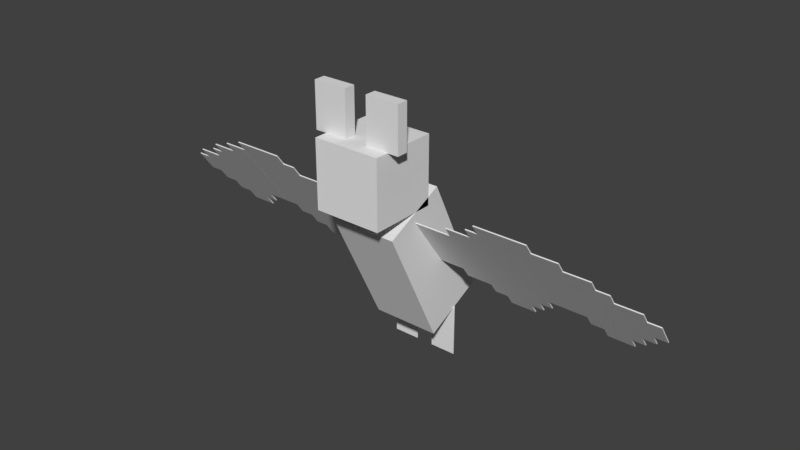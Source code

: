 # Source: bat.blend  (saved by Blender 2.78.0; exported with 4.5.12 LTS)
import bpy
from mathutils import Matrix  # noqa: F401  (used for matrix-valued properties, if any)

bpy.ops.wm.read_factory_settings(use_empty=True)
scene = bpy.context.scene
scene.name = 'Scene'

# ---- collections
col_collection_1 = bpy.data.collections.new('Collection 1'); scene.collection.children.link(col_collection_1)

# ---- world
world_world = bpy.data.worlds.new('World'); scene.world = world_world
world_world.color = (0.05088, 0.05088, 0.05088)
world_world.use_sun_shadow = False
world_world.sun_shadow_jitter_overblur = 0.0
world_world.cycles.sampling_method = 'MANUAL'

# ---- meshes
me_plane_006 = bpy.data.meshes.new('Plane.006')
me_plane_006.from_pydata([(0.3, -0.06923, 0.0), (0.3, 0.4308, 0.0), (-0.2, -0.06923, 0.0), (-0.2, 0.4308, 0.0), (0.3, -0.3192, 0.0), (-0.45, -0.06923, 0.0), (0.55, -0.06923, 0.0), (0.3, 0.1808, 0.0), (0.05, -0.06923, 0.0), (-0.2, -0.3192, 0.0), (0.05, -0.5692, 0.0), (-0.2, 0.1808, 0.0), (-0.45, 0.4308, 0.0), (0.05, 0.4308, 0.0), (0.05, 0.1808, 0.0), (-0.45, 0.1808, 0.0), (0.05, -0.3192, 0.0), (0.3, -0.1942, 0.0), (0.425, -0.06923, 0.0), (0.3, 0.3058, 0.0), (-0.075, -0.06923, 0.0), (-0.2, -0.1942, 0.0), (-0.075, -0.5692, 0.0), (-0.2, 0.3058, 0.0), (-0.575, 0.4308, 0.0), (-0.075, 0.4308, 0.0), (0.3, -0.4442, 0.0), (-0.325, -0.06923, 0.0), (0.3, 0.05577, 0.0), (0.175, -0.06923, 0.0), (-0.2, -0.4442, 0.0), (0.175, -0.5692, 0.0), (-0.2, 0.05577, 0.0), (-0.325, 0.4308, 0.0), (0.175, 0.4308, 0.0), (0.55, 0.05577, 0.0), (0.425, 0.1808, 0.0), (0.05, 0.3058, 0.0), (0.05, 0.05577, 0.0), (-0.075, 0.1808, 0.0), (0.175, 0.1808, 0.0), (-0.45, 0.3058, 0.0), (-0.45, 0.05577, 0.0), (-0.575, 0.1808, 0.0), (-0.325, 0.1808, 0.0), (0.55, -0.1942, 0.0), (0.425, -0.3192, 0.0), (0.05, -0.1942, 0.0), (0.05, -0.4442, 0.0), (-0.075, -0.3192, 0.0), (0.175, -0.3192, 0.0), (0.175, -0.4442, 0.0), (-0.075, -0.4442, 0.0), (-0.075, -0.1942, 0.0), (0.425, -0.1942, 0.0), (-0.325, 0.05577, 0.0), (-0.575, 0.3058, 0.0), (0.175, 0.05577, 0.0), (-0.075, 0.05577, 0.0), (-0.075, 0.3058, 0.0), (0.425, 0.05577, 0.0), (0.175, 0.3058, 0.0), (-0.325, 0.3058, 0.0), (-0.325, -0.1942, 0.0), (0.175, -0.1942, 0.0), (0.3, -0.1942, 0.01), (0.3, -0.06923, 0.01), (0.425, -0.06923, 0.01), (0.3, 0.3058, 0.01), (0.3, 0.4308, 0.01), (-0.075, -0.06923, 0.01), (-0.2, -0.06923, 0.01), (-0.2, -0.1942, 0.01), (-0.2, 0.3058, 0.01), (-0.2, 0.4308, 0.01), (-0.075, 0.4308, 0.01), (0.3, -0.4442, 0.01), (0.3, -0.3192, 0.01), (-0.325, -0.06923, 0.01), (-0.45, -0.06923, 0.01), (0.3, 0.05577, 0.01), (0.3, 0.1808, 0.01), (0.175, -0.06923, 0.01), (0.05, -0.06923, 0.01), (-0.2, -0.4442, 0.01), (-0.2, -0.3192, 0.01), (0.175, -0.5692, 0.01), (0.05, -0.5692, 0.01), (-0.2, 0.05577, 0.01), (-0.2, 0.1808, 0.01), (-0.325, 0.4308, 0.01), (-0.45, 0.4308, 0.01), (0.175, 0.4308, 0.01), (0.05, 0.4308, 0.01), (0.425, 0.1808, 0.01), (0.05, 0.3058, 0.01), (0.05, 0.05577, 0.01), (0.05, 0.1808, 0.01), (-0.075, 0.1808, 0.01), (0.175, 0.1808, 0.01), (-0.45, 0.3058, 0.01), (-0.45, 0.05577, 0.01), (-0.45, 0.1808, 0.01), (-0.325, 0.1808, 0.01), (0.55, -0.1942, 0.01), (0.55, -0.06923, 0.01), (0.425, -0.3192, 0.01), (0.05, -0.1942, 0.01), (0.05, -0.4442, 0.01), (0.05, -0.3192, 0.01), (-0.075, -0.3192, 0.01), (0.175, -0.3192, 0.01), (-0.075, -0.5692, 0.01), (-0.575, 0.4308, 0.01), (0.55, 0.05577, 0.01), (-0.575, 0.1808, 0.01), (0.175, -0.4442, 0.01), (-0.075, -0.4442, 0.01), (-0.075, -0.1942, 0.01), (0.425, -0.1942, 0.01), (-0.325, 0.05577, 0.01), (-0.575, 0.3058, 0.01), (0.175, 0.05577, 0.01), (-0.075, 0.05577, 0.01), (-0.075, 0.3058, 0.01), (0.425, 0.05577, 0.01), (0.175, 0.3058, 0.01), (-0.325, 0.3058, 0.01), (-0.325, -0.1942, 0.01), (0.175, -0.1942, 0.01)], [], [(64, 29, 0, 17), (63, 27, 2, 21), (62, 33, 3, 23), (61, 34, 1, 19), (59, 25, 13, 37), (58, 39, 14, 38), (57, 40, 7, 28), (56, 24, 12, 41), (55, 44, 11, 32), (54, 18, 6, 45), (53, 20, 8, 47), (52, 49, 16, 48), (51, 50, 4, 26), (48, 16, 50, 51), (10, 48, 51, 31), (30, 9, 49, 52), (22, 52, 48, 10), (21, 2, 20, 53), (9, 21, 53, 49), (49, 53, 47, 16), (17, 0, 18, 54), (4, 17, 54, 46), (42, 15, 44, 55), (5, 42, 55, 27), (27, 55, 32, 2), (43, 56, 41, 15), (38, 14, 40, 57), (8, 38, 57, 29), (29, 57, 28, 0), (32, 11, 39, 58), (2, 32, 58, 20), (20, 58, 38, 8), (23, 3, 25, 59), (11, 23, 59, 39), (39, 59, 37, 14), (28, 7, 36, 60), (0, 28, 60, 18), (18, 60, 35, 6), (37, 13, 34, 61), (14, 37, 61, 40), (40, 61, 19, 7), (41, 12, 33, 62), (15, 41, 62, 44), (44, 62, 23, 11), (47, 8, 29, 64), (16, 47, 64, 50), (50, 64, 17, 4), (129, 65, 66, 82), (128, 72, 71, 78), (127, 73, 74, 90), (126, 68, 69, 92), (124, 95, 93, 75), (123, 96, 97, 98), (122, 80, 81, 99), (121, 100, 91, 113), (120, 88, 89, 103), (119, 104, 105, 67), (118, 107, 83, 70), (117, 108, 109, 110), (116, 76, 77, 111), (108, 116, 111, 109), (87, 86, 116, 108), (84, 117, 110, 85), (112, 87, 108, 117), (72, 118, 70, 71), (85, 110, 118, 72), (110, 109, 107, 118), (65, 119, 67, 66), (77, 106, 119, 65), (101, 120, 103, 102), (79, 78, 120, 101), (78, 71, 88, 120), (115, 102, 100, 121), (96, 122, 99, 97), (83, 82, 122, 96), (82, 66, 80, 122), (88, 123, 98, 89), (71, 70, 123, 88), (70, 83, 96, 123), (73, 124, 75, 74), (89, 98, 124, 73), (98, 97, 95, 124), (80, 125, 94, 81), (66, 67, 125, 80), (67, 105, 114, 125), (95, 126, 92, 93), (97, 99, 126, 95), (99, 81, 68, 126), (100, 127, 90, 91), (102, 103, 127, 100), (103, 89, 73, 127), (107, 129, 82, 83), (109, 111, 129, 107), (111, 77, 65, 129), (19, 1, 69, 68), (35, 60, 125, 114), (36, 7, 81, 94), (3, 33, 90, 74), (1, 34, 92, 69), (46, 54, 119, 106), (6, 35, 114, 105), (7, 19, 68, 81), (31, 51, 116, 86), (25, 3, 74, 75), (54, 45, 104, 119), (26, 4, 77, 76), (21, 9, 85, 72), (51, 26, 76, 116), (5, 27, 78, 79), (22, 10, 87, 112), (15, 42, 101, 102), (52, 22, 112, 117), (12, 24, 113, 91), (30, 52, 117, 84), (45, 6, 105, 104), (42, 5, 79, 101), (24, 56, 121, 113), (9, 30, 84, 85), (27, 63, 128, 78), (13, 25, 75, 93), (4, 46, 106, 77), (43, 15, 102, 115), (56, 43, 115, 121), (10, 31, 86, 87), (63, 21, 72, 128), (60, 36, 94, 125), (33, 12, 91, 90), (34, 13, 93, 92)])
_uv = me_plane_006.uv_layers.new(name='UVMap')
_uv.uv.foreach_set('vector', [0.4375, 0.6406, 0.4531, 0.6406, 0.4531, 0.625, 0.4375, 0.625, 0.4375, 0.7031, 0.4531, 0.7031, 0.4531, 0.6875, 0.4375, 0.6875, 0.5, 0.7031, 0.5156, 0.7031, 0.5156, 0.6875, 0.5, 0.6875, 0.5, 0.6406, 0.5156, 0.6406, 0.5156, 0.625, 0.5, 0.625, 0.5, 0.6719, 0.5156, 0.6719, 0.5156, 0.6562, 0.5, 0.6562, 0.4688, 0.6719, 0.4844, 0.6719, 0.4844, 0.6562, 0.4688, 0.6562, 0.4688, 0.6406, 0.4844, 0.6406, 0.4844, 0.625, 0.4688, 0.625, 0.5, 0.7344, 0.5156, 0.7344, 0.5156, 0.7188, 0.5, 0.7188, 0.4688, 0.7031, 0.4844, 0.7031, 0.4844, 0.6875, 0.4688, 0.6875, 0.4375, 0.6094, 0.4531, 0.6094, 0.4531, 0.5938, 0.4375, 0.5938, 0.4375, 0.6719, 0.4531, 0.6719, 0.4531, 0.6562, 0.4375, 0.6562, 0.4062, 0.6719, 0.4219, 0.6719, 0.4219, 0.6562, 0.4062, 0.6562, 0.4062, 0.6406, 0.4219, 0.6406, 0.4219, 0.625, 0.4062, 0.625, 0.4062, 0.6562, 0.4219, 0.6562, 0.4219, 0.6406, 0.4062, 0.6406, 0.3906, 0.6562, 0.4062, 0.6562, 0.4062, 0.6406, 0.3906, 0.6406, 0.4062, 0.6875, 0.4219, 0.6875, 0.4219, 0.6719, 0.4062, 0.6719, 0.3906, 0.6719, 0.4062, 0.6719, 0.4062, 0.6562, 0.3906, 0.6562, 0.4375, 0.6875, 0.4531, 0.6875, 0.4531, 0.6719, 0.4375, 0.6719, 0.4219, 0.6875, 0.4375, 0.6875, 0.4375, 0.6719, 0.4219, 0.6719, 0.4219, 0.6719, 0.4375, 0.6719, 0.4375, 0.6562, 0.4219, 0.6562, 0.4375, 0.625, 0.4531, 0.625, 0.4531, 0.6094, 0.4375, 0.6094, 0.4219, 0.625, 0.4375, 0.625, 0.4375, 0.6094, 0.4219, 0.6094, 0.4688, 0.7188, 0.4844, 0.7188, 0.4844, 0.7031, 0.4688, 0.7031, 0.4531, 0.7188, 0.4688, 0.7188, 0.4688, 0.7031, 0.4531, 0.7031, 0.4531, 0.7031, 0.4688, 0.7031, 0.4688, 0.6875, 0.4531, 0.6875, 0.4844, 0.7344, 0.5, 0.7344, 0.5, 0.7188, 0.4844, 0.7188, 0.4688, 0.6562, 0.4844, 0.6562, 0.4844, 0.6406, 0.4688, 0.6406, 0.4531, 0.6562, 0.4688, 0.6562, 0.4688, 0.6406, 0.4531, 0.6406, 0.4531, 0.6406, 0.4688, 0.6406, 0.4688, 0.625, 0.4531, 0.625, 0.4688, 0.6875, 0.4844, 0.6875, 0.4844, 0.6719, 0.4688, 0.6719, 0.4531, 0.6875, 0.4688, 0.6875, 0.4688, 0.6719, 0.4531, 0.6719, 0.4531, 0.6719, 0.4688, 0.6719, 0.4688, 0.6562, 0.4531, 0.6562, 0.5, 0.6875, 0.5156, 0.6875, 0.5156, 0.6719, 0.5, 0.6719, 0.4844, 0.6875, 0.5, 0.6875, 0.5, 0.6719, 0.4844, 0.6719, 0.4844, 0.6719, 0.5, 0.6719, 0.5, 0.6562, 0.4844, 0.6562, 0.4688, 0.625, 0.4844, 0.625, 0.4844, 0.6094, 0.4688, 0.6094, 0.4531, 0.625, 0.4688, 0.625, 0.4688, 0.6094, 0.4531, 0.6094, 0.4531, 0.6094, 0.4688, 0.6094, 0.4688, 0.5938, 0.4531, 0.5938, 0.5, 0.6562, 0.5156, 0.6562, 0.5156, 0.6406, 0.5, 0.6406, 0.4844, 0.6562, 0.5, 0.6562, 0.5, 0.6406, 0.4844, 0.6406, 0.4844, 0.6406, 0.5, 0.6406, 0.5, 0.625, 0.4844, 0.625, 0.5, 0.7188, 0.5156, 0.7188, 0.5156, 0.7031, 0.5, 0.7031, 0.4844, 0.7188, 0.5, 0.7188, 0.5, 0.7031, 0.4844, 0.7031, 0.4844, 0.7031, 0.5, 0.7031, 0.5, 0.6875, 0.4844, 0.6875, 0.4375, 0.6562, 0.4531, 0.6562, 0.4531, 0.6406, 0.4375, 0.6406, 0.4219, 0.6562, 0.4375, 0.6562, 0.4375, 0.6406, 0.4219, 0.6406, 0.4219, 0.6406, 0.4375, 0.6406, 0.4375, 0.625, 0.4219, 0.625, 0.4375, 0.6406, 0.4375, 0.625, 0.4531, 0.625, 0.4531, 0.6406, 0.4375, 0.7031, 0.4375, 0.6875, 0.4531, 0.6875, 0.4531, 0.7031, 0.5, 0.7031, 0.5, 0.6875, 0.5156, 0.6875, 0.5156, 0.7031, 0.5, 0.6406, 0.5, 0.625, 0.5156, 0.625, 0.5156, 0.6406, 0.5, 0.6719, 0.5, 0.6562, 0.5156, 0.6562, 0.5156, 0.6719, 0.4688, 0.6719, 0.4688, 0.6562, 0.4844, 0.6562, 0.4844, 0.6719, 0.4688, 0.6406, 0.4688, 0.625, 0.4844, 0.625, 0.4844, 0.6406, 0.5, 0.7344, 0.5, 0.7188, 0.5156, 0.7188, 0.5156, 0.7344, 0.4688, 0.7031, 0.4688, 0.6875, 0.4844, 0.6875, 0.4844, 0.7031, 0.4375, 0.6094, 0.4375, 0.5938, 0.4531, 0.5938, 0.4531, 0.6094, 0.4375, 0.6719, 0.4375, 0.6562, 0.4531, 0.6562, 0.4531, 0.6719, 0.4062, 0.6719, 0.4062, 0.6562, 0.4219, 0.6562, 0.4219, 0.6719, 0.4062, 0.6406, 0.4062, 0.625, 0.4219, 0.625, 0.4219, 0.6406, 0.4062, 0.6562, 0.4062, 0.6406, 0.4219, 0.6406, 0.4219, 0.6562, 0.3906, 0.6562, 0.3906, 0.6406, 0.4062, 0.6406, 0.4062, 0.6562, 0.4062, 0.6875, 0.4062, 0.6719, 0.4219, 0.6719, 0.4219, 0.6875, 0.3906, 0.6719, 0.3906, 0.6562, 0.4062, 0.6562, 0.4062, 0.6719, 0.4375, 0.6875, 0.4375, 0.6719, 0.4531, 0.6719, 0.4531, 0.6875, 0.4219, 0.6875, 0.4219, 0.6719, 0.4375, 0.6719, 0.4375, 0.6875, 0.4219, 0.6719, 0.4219, 0.6562, 0.4375, 0.6562, 0.4375, 0.6719, 0.4375, 0.625, 0.4375, 0.6094, 0.4531, 0.6094, 0.4531, 0.625, 0.4219, 0.625, 0.4219, 0.6094, 0.4375, 0.6094, 0.4375, 0.625, 0.4688, 0.7188, 0.4688, 0.7031, 0.4844, 0.7031, 0.4844, 0.7188, 0.4531, 0.7188, 0.4531, 0.7031, 0.4688, 0.7031, 0.4688, 0.7188, 0.4531, 0.7031, 0.4531, 0.6875, 0.4688, 0.6875, 0.4688, 0.7031, 0.4844, 0.7344, 0.4844, 0.7188, 0.5, 0.7188, 0.5, 0.7344, 0.4688, 0.6562, 0.4688, 0.6406, 0.4844, 0.6406, 0.4844, 0.6562, 0.4531, 0.6562, 0.4531, 0.6406, 0.4688, 0.6406, 0.4688, 0.6562, 0.4531, 0.6406, 0.4531, 0.625, 0.4688, 0.625, 0.4688, 0.6406, 0.4688, 0.6875, 0.4688, 0.6719, 0.4844, 0.6719, 0.4844, 0.6875, 0.4531, 0.6875, 0.4531, 0.6719, 0.4688, 0.6719, 0.4688, 0.6875, 0.4531, 0.6719, 0.4531, 0.6562, 0.4688, 0.6562, 0.4688, 0.6719, 0.5, 0.6875, 0.5, 0.6719, 0.5156, 0.6719, 0.5156, 0.6875, 0.4844, 0.6875, 0.4844, 0.6719, 0.5, 0.6719, 0.5, 0.6875, 0.4844, 0.6719, 0.4844, 0.6562, 0.5, 0.6562, 0.5, 0.6719, 0.4688, 0.625, 0.4688, 0.6094, 0.4844, 0.6094, 0.4844, 0.625, 0.4531, 0.625, 0.4531, 0.6094, 0.4688, 0.6094, 0.4688, 0.625, 0.4531, 0.6094, 0.4531, 0.5938, 0.4688, 0.5938, 0.4688, 0.6094, 0.5, 0.6562, 0.5, 0.6406, 0.5156, 0.6406, 0.5156, 0.6562, 0.4844, 0.6562, 0.4844, 0.6406, 0.5, 0.6406, 0.5, 0.6562, 0.4844, 0.6406, 0.4844, 0.625, 0.5, 0.625, 0.5, 0.6406, 0.5, 0.7188, 0.5, 0.7031, 0.5156, 0.7031, 0.5156, 0.7188, 0.4844, 0.7188, 0.4844, 0.7031, 0.5, 0.7031, 0.5, 0.7188, 0.4844, 0.7031, 0.4844, 0.6875, 0.5, 0.6875, 0.5, 0.7031, 0.4375, 0.6562, 0.4375, 0.6406, 0.4531, 0.6406, 0.4531, 0.6562, 0.4219, 0.6562, 0.4219, 0.6406, 0.4375, 0.6406, 0.4375, 0.6562, 0.4219, 0.6406, 0.4219, 0.625, 0.4375, 0.625, 0.4375, 0.6406, 0.5, 0.6406, 0.5156, 0.6406, 0.5156, 0.6406, 0.5, 0.6406, 0.4688, 0.6094, 0.4688, 0.625, 0.4688, 0.625, 0.4688, 0.6094, 0.4844, 0.625, 0.4844, 0.6406, 0.4844, 0.6406, 0.4844, 0.625, 0.5156, 0.6875, 0.5156, 0.7031, 0.5156, 0.7031, 0.5156, 0.6875, 0.5156, 0.625, 0.5156, 0.6406, 0.5156, 0.6406, 0.5156, 0.625, 0.4375, 0.6094, 0.4531, 0.6094, 0.4531, 0.6094, 0.4375, 0.6094, 0.4531, 0.6094, 0.4688, 0.6094, 0.4688, 0.6094, 0.4531, 0.6094, 0.4844, 0.6406, 0.5, 0.6406, 0.5, 0.6406, 0.4844, 0.6406, 0.4062, 0.6406, 0.4219, 0.6406, 0.4219, 0.6406, 0.4062, 0.6406, 0.5156, 0.6719, 0.5156, 0.6875, 0.5156, 0.6875, 0.5156, 0.6719, 0.4531, 0.6094, 0.4531, 0.5938, 0.4531, 0.5938, 0.4531, 0.6094, 0.4219, 0.625, 0.4375, 0.625, 0.4375, 0.625, 0.4219, 0.625, 0.4375, 0.6719, 0.4219, 0.6719, 0.4219, 0.6719, 0.4375, 0.6719, 0.4219, 0.6406, 0.4219, 0.625, 0.4219, 0.625, 0.4219, 0.6406, 0.4531, 0.7031, 0.4531, 0.6875, 0.4531, 0.6875, 0.4531, 0.7031, 0.3906, 0.6562, 0.3906, 0.6406, 0.3906, 0.6406, 0.3906, 0.6562, 0.4844, 0.7031, 0.4688, 0.7031, 0.4688, 0.7031, 0.4844, 0.7031, 0.4062, 0.6562, 0.3906, 0.6562, 0.3906, 0.6562, 0.4062, 0.6562, 0.5156, 0.7188, 0.5156, 0.7344, 0.5156, 0.7344, 0.5156, 0.7188, 0.4062, 0.6719, 0.4062, 0.6562, 0.4062, 0.6562, 0.4062, 0.6719, 0.4531, 0.6094, 0.4688, 0.6094, 0.4688, 0.6094, 0.4531, 0.6094, 0.4688, 0.7031, 0.4531, 0.7031, 0.4531, 0.7031, 0.4688, 0.7031, 0.5156, 0.7188, 0.5, 0.7188, 0.5, 0.7188, 0.5156, 0.7188, 0.4219, 0.6719, 0.4062, 0.6719, 0.4062, 0.6719, 0.4219, 0.6719, 0.4531, 0.6875, 0.4375, 0.6875, 0.4375, 0.6875, 0.4531, 0.6875, 0.5156, 0.6562, 0.5156, 0.6719, 0.5156, 0.6719, 0.5156, 0.6562, 0.4375, 0.625, 0.4375, 0.6094, 0.4375, 0.6094, 0.4375, 0.625, 0.4844, 0.7188, 0.4844, 0.7031, 0.4844, 0.7031, 0.4844, 0.7188, 0.5, 0.7188, 0.4844, 0.7188, 0.4844, 0.7188, 0.5, 0.7188, 0.4062, 0.6562, 0.4062, 0.6406, 0.4062, 0.6406, 0.4062, 0.6562, 0.4375, 0.6875, 0.4375, 0.6719, 0.4375, 0.6719, 0.4375, 0.6875, 0.4688, 0.625, 0.4844, 0.625, 0.4844, 0.625, 0.4688, 0.625, 0.5156, 0.7031, 0.5156, 0.7188, 0.5156, 0.7188, 0.5156, 0.7031, 0.5156, 0.6406, 0.5156, 0.6562, 0.5156, 0.6562, 0.5156, 0.6406])
me_plane_006.use_remesh_preserve_volume = False
me_plane_006.use_remesh_preserve_attributes = False
me_plane_006.use_mirror_vertex_groups = False
me_plane_006.update()
me_plane_005 = bpy.data.meshes.new('Plane.005')
me_plane_005.from_pydata([(0.3317, 0.06683, 0.0), (-0.6683, -0.4332, 0.0), (0.3317, 0.5668, 0.0), (0.3317, -0.4332, 0.0), (-0.1683, 0.06683, 0.0), (-0.1683, -0.4332, 0.0), (-0.1683, 0.5668, 0.0), (0.3317, -0.1832, 0.0), (-0.4183, 0.06683, 0.0), (0.5817, 0.06683, 0.0), (-0.6683, -0.1832, 0.0), (0.3317, 0.3168, 0.0), (0.08168, 0.06683, 0.0), (-0.1683, -0.1832, 0.0), (-0.4183, -0.4332, 0.0), (0.08168, -0.4332, 0.0), (-0.1683, 0.3168, 0.0), (0.08168, 0.5668, 0.0), (0.08168, 0.3168, 0.0), (-0.4183, 0.3168, 0.0), (-0.4183, -0.1832, 0.0), (0.5817, -0.1832, 0.0), (0.08168, -0.1832, 0.0), (0.3317, -0.05817, 0.0), (-0.5433, 0.06683, 0.0), (0.4567, 0.06683, 0.0), (-0.6683, -0.3082, 0.0), (0.3317, 0.4418, 0.0), (0.3317, -0.5582, 0.0), (-0.04332, 0.06683, 0.0), (0.4567, -0.4332, 0.0), (-0.1683, -0.05817, 0.0), (-0.1683, -0.5582, 0.0), (-0.5433, -0.4332, 0.0), (-0.04332, -0.4332, 0.0), (-0.1683, 0.4418, 0.0), (-0.04332, 0.5668, 0.0), (-0.6683, -0.5582, 0.0), (0.3317, 0.6918, 0.0), (0.3317, -0.3082, 0.0), (-0.2933, 0.06683, 0.0), (0.7067, 0.06683, 0.0), (-0.6683, -0.05817, 0.0), (0.3317, 0.1918, 0.0), (0.2067, 0.06683, 0.0), (-0.1683, -0.3082, 0.0), (-0.2933, -0.4332, 0.0), (0.2067, -0.4332, 0.0), (-0.1683, 0.6918, 0.0), (-0.1683, 0.1918, 0.0), (-0.2933, 0.5668, 0.0), (0.2067, 0.5668, 0.0), (0.5817, 0.1918, 0.0), (0.4567, 0.3168, 0.0), (0.08168, 0.4418, 0.0), (0.08168, 0.1918, 0.0), (-0.04332, 0.3168, 0.0), (0.2067, 0.3168, 0.0), (-0.4183, 0.1918, 0.0), (-0.2933, 0.3168, 0.0), (0.08168, -0.5582, 0.0), (-0.4183, -0.5582, 0.0), (-0.4183, -0.05817, 0.0), (-0.4183, -0.3082, 0.0), (-0.5433, -0.1832, 0.0), (-0.2933, -0.1832, 0.0), (0.5817, -0.05817, 0.0), (0.5817, -0.3082, 0.0), (0.4567, -0.1832, 0.0), (0.7067, -0.1832, 0.0), (0.08168, -0.05817, 0.0), (0.08168, -0.3082, 0.0), (-0.04332, -0.1832, 0.0), (0.2067, -0.1832, 0.0), (0.08168, 0.6918, 0.0), (0.2067, 0.6918, 0.0), (-0.04332, 0.6918, 0.0), (0.2067, -0.3082, 0.0), (-0.04332, -0.3082, 0.0), (-0.04332, -0.05817, 0.0), (0.4567, -0.3082, 0.0), (0.4567, -0.05817, 0.0), (-0.2933, -0.3082, 0.0), (-0.5433, -0.3082, 0.0), (-0.5433, -0.05817, 0.0), (-0.5433, -0.5582, 0.0), (-0.04332, -0.5582, 0.0), (-0.2933, 0.6918, 0.0), (-0.2933, 0.1918, 0.0), (0.2067, 0.1918, 0.0), (-0.04332, 0.1918, 0.0), (-0.04332, 0.4418, 0.0), (0.4567, 0.1918, 0.0), (0.4567, 0.4418, 0.0), (0.2067, 0.4418, 0.0), (-0.2933, 0.4418, 0.0), (0.2067, -0.5582, 0.0), (-0.2933, -0.5582, 0.0), (-0.2933, -0.05817, 0.0), (0.7067, -0.05817, 0.0), (0.2067, -0.05817, 0.0), (0.3317, -0.05817, 0.01), (0.3317, 0.06683, 0.01), (0.4567, 0.06683, 0.01), (-0.6683, -0.3082, 0.01), (-0.6683, -0.4332, 0.01), (0.3317, 0.4418, 0.01), (0.3317, 0.5668, 0.01), (0.3317, -0.5582, 0.01), (0.3317, -0.4332, 0.01), (-0.04332, 0.06683, 0.01), (-0.1683, 0.06683, 0.01), (0.4567, -0.4332, 0.01), (-0.1683, -0.05817, 0.01), (-0.1683, -0.5582, 0.01), (-0.1683, -0.4332, 0.01), (-0.5433, -0.4332, 0.01), (-0.04332, -0.4332, 0.01), (-0.1683, 0.4418, 0.01), (-0.1683, 0.5668, 0.01), (-0.04332, 0.5668, 0.01), (0.3317, -0.3082, 0.01), (0.3317, -0.1832, 0.01), (-0.2933, 0.06683, 0.01), (-0.4183, 0.06683, 0.01), (0.7067, 0.06683, 0.01), (0.5817, 0.06683, 0.01), (-0.6683, -0.05817, 0.01), (-0.6683, -0.1832, 0.01), (0.3317, 0.1918, 0.01), (0.3317, 0.3168, 0.01), (0.2067, 0.06683, 0.01), (0.08168, 0.06683, 0.01), (-0.1683, -0.3082, 0.01), (-0.1683, -0.1832, 0.01), (-0.2933, -0.4332, 0.01), (-0.4183, -0.4332, 0.01), (0.2067, -0.4332, 0.01), (0.08168, -0.4332, 0.01), (-0.1683, 0.1918, 0.01), (-0.1683, 0.3168, 0.01), (0.2067, 0.5668, 0.01), (0.08168, 0.5668, 0.01), (0.4567, 0.3168, 0.01), (0.08168, 0.4418, 0.01), (0.08168, 0.1918, 0.01), (0.08168, 0.3168, 0.01), (-0.04332, 0.3168, 0.01), (0.2067, 0.3168, 0.01), (-0.4183, 0.1918, 0.01), (-0.4183, 0.3168, 0.01), (-0.2933, 0.3168, 0.01), (0.08168, -0.5582, 0.01), (-0.4183, -0.5582, 0.01), (-0.4183, -0.05817, 0.01), (-0.4183, -0.3082, 0.01), (-0.4183, -0.1832, 0.01), (-0.5433, -0.1832, 0.01), (-0.2933, -0.1832, 0.01), (0.5817, -0.05817, 0.01), (0.5817, -0.3082, 0.01), (0.5817, -0.1832, 0.01), (0.4567, -0.1832, 0.01), (0.7067, -0.1832, 0.01), (0.08168, -0.05817, 0.01), (0.08168, -0.3082, 0.01), (0.08168, -0.1832, 0.01), (-0.04332, -0.1832, 0.01), (0.2067, -0.1832, 0.01), (-0.5433, 0.06683, 0.01), (-0.6683, -0.5582, 0.01), (0.3317, 0.6918, 0.01), (-0.1683, 0.6918, 0.01), (-0.2933, 0.5668, 0.01), (0.5817, 0.1918, 0.01), (0.08168, 0.6918, 0.01), (0.2067, 0.6918, 0.01), (-0.04332, 0.6918, 0.01), (0.2067, -0.3082, 0.01), (-0.04332, -0.3082, 0.01), (-0.04332, -0.05817, 0.01), (0.4567, -0.3082, 0.01), (0.4567, -0.05817, 0.01), (-0.2933, -0.3082, 0.01), (-0.5433, -0.3082, 0.01), (-0.5433, -0.05817, 0.01), (-0.5433, -0.5582, 0.01), (-0.04332, -0.5582, 0.01), (-0.2933, 0.6918, 0.01), (-0.2933, 0.1918, 0.01), (0.2067, 0.1918, 0.01), (-0.04332, 0.1918, 0.01), (-0.04332, 0.4418, 0.01), (0.4567, 0.1918, 0.01), (0.4567, 0.4418, 0.01), (0.2067, 0.4418, 0.01), (-0.2933, 0.4418, 0.01), (0.2067, -0.5582, 0.01), (-0.2933, -0.5582, 0.01), (-0.2933, -0.05817, 0.01), (0.7067, -0.05817, 0.01), (0.2067, -0.05817, 0.01)], [], [(100, 44, 0, 23), (98, 40, 4, 31), (97, 46, 5, 32), (96, 47, 3, 28), (95, 50, 6, 35), (94, 51, 2, 27), (91, 36, 17, 54), (90, 56, 18, 55), (89, 57, 11, 43), (88, 59, 16, 49), (86, 34, 15, 60), (85, 33, 14, 61), (84, 24, 8, 62), (83, 64, 20, 63), (82, 65, 13, 45), (81, 25, 9, 66), (80, 68, 21, 67), (79, 29, 12, 70), (78, 72, 22, 71), (77, 73, 7, 39), (17, 74, 75, 51), (51, 75, 38, 2), (6, 48, 76, 36), (36, 76, 74, 17), (71, 22, 73, 77), (15, 71, 77, 47), (47, 77, 39, 3), (45, 13, 72, 78), (5, 45, 78, 34), (34, 78, 71, 15), (31, 4, 29, 79), (13, 31, 79, 72), (72, 79, 70, 22), (39, 7, 68, 80), (3, 39, 80, 30), (23, 0, 25, 81), (7, 23, 81, 68), (68, 81, 66, 21), (63, 20, 65, 82), (14, 63, 82, 46), (46, 82, 45, 5), (26, 10, 64, 83), (1, 26, 83, 33), (33, 83, 63, 14), (10, 42, 84, 64), (64, 84, 62, 20), (37, 1, 33, 85), (32, 5, 34, 86), (50, 87, 48, 6), (58, 19, 59, 88), (8, 58, 88, 40), (40, 88, 49, 4), (55, 18, 57, 89), (12, 55, 89, 44), (44, 89, 43, 0), (49, 16, 56, 90), (4, 49, 90, 29), (29, 90, 55, 12), (35, 6, 36, 91), (16, 35, 91, 56), (56, 91, 54, 18), (43, 11, 53, 92), (0, 43, 92, 25), (25, 92, 52, 9), (11, 27, 93, 53), (54, 17, 51, 94), (18, 54, 94, 57), (57, 94, 27, 11), (59, 95, 35, 16), (60, 15, 47, 96), (61, 14, 46, 97), (62, 8, 40, 98), (20, 62, 98, 65), (65, 98, 31, 13), (66, 9, 41, 99), (21, 66, 99, 69), (70, 12, 44, 100), (22, 70, 100, 73), (73, 100, 23, 7), (201, 101, 102, 131), (199, 113, 111, 123), (198, 114, 115, 135), (197, 108, 109, 137), (196, 118, 119, 173), (195, 106, 107, 141), (192, 144, 142, 120), (191, 145, 146, 147), (190, 129, 130, 148), (189, 139, 140, 151), (187, 152, 138, 117), (186, 153, 136, 116), (185, 154, 124, 169), (184, 155, 156, 157), (183, 133, 134, 158), (182, 159, 126, 103), (181, 160, 161, 162), (180, 164, 132, 110), (179, 165, 166, 167), (178, 121, 122, 168), (142, 141, 176, 175), (141, 107, 171, 176), (119, 120, 177, 172), (120, 142, 175, 177), (165, 178, 168, 166), (138, 137, 178, 165), (137, 109, 121, 178), (133, 179, 167, 134), (115, 117, 179, 133), (117, 138, 165, 179), (113, 180, 110, 111), (134, 167, 180, 113), (167, 166, 164, 180), (121, 181, 162, 122), (109, 112, 181, 121), (101, 182, 103, 102), (122, 162, 182, 101), (162, 161, 159, 182), (155, 183, 158, 156), (136, 135, 183, 155), (135, 115, 133, 183), (104, 184, 157, 128), (105, 116, 184, 104), (116, 136, 155, 184), (128, 157, 185, 127), (157, 156, 154, 185), (170, 186, 116, 105), (114, 187, 117, 115), (173, 119, 172, 188), (149, 189, 151, 150), (124, 123, 189, 149), (123, 111, 139, 189), (145, 190, 148, 146), (132, 131, 190, 145), (131, 102, 129, 190), (139, 191, 147, 140), (111, 110, 191, 139), (110, 132, 145, 191), (118, 192, 120, 119), (140, 147, 192, 118), (147, 146, 144, 192), (129, 193, 143, 130), (102, 103, 193, 129), (103, 126, 174, 193), (130, 143, 194, 106), (144, 195, 141, 142), (146, 148, 195, 144), (148, 130, 106, 195), (151, 140, 118, 196), (152, 197, 137, 138), (153, 198, 135, 136), (154, 199, 123, 124), (156, 158, 199, 154), (158, 134, 113, 199), (159, 200, 125, 126), (161, 163, 200, 159), (164, 201, 131, 132), (166, 168, 201, 164), (168, 122, 101, 201), (86, 60, 152, 187), (87, 50, 173, 188), (76, 48, 172, 177), (99, 41, 125, 200), (67, 21, 161, 160), (48, 87, 188, 172), (50, 95, 196, 173), (74, 76, 177, 175), (69, 99, 200, 163), (30, 80, 181, 112), (95, 59, 151, 196), (21, 69, 163, 161), (24, 84, 185, 169), (80, 67, 160, 181), (92, 53, 143, 193), (41, 9, 126, 125), (9, 52, 174, 126), (26, 1, 105, 104), (60, 96, 197, 152), (19, 58, 149, 150), (84, 42, 127, 185), (1, 37, 170, 105), (42, 10, 128, 127), (27, 2, 107, 106), (96, 28, 108, 197), (59, 19, 150, 151), (2, 38, 171, 107), (28, 3, 109, 108), (52, 92, 193, 174), (61, 97, 198, 153), (37, 85, 186, 170), (53, 93, 194, 143), (8, 24, 169, 124), (3, 30, 112, 109), (97, 32, 114, 198), (85, 61, 153, 186), (93, 27, 106, 194), (58, 8, 124, 149), (75, 74, 175, 176), (10, 26, 104, 128), (32, 86, 187, 114), (38, 75, 176, 171)])
_uv = me_plane_005.uv_layers.new(name='UVMap')
_uv.uv.foreach_set('vector', [0.7344, 0.875, 0.75, 0.875, 0.75, 0.8594, 0.7344, 0.8594, 0.7344, 0.9375, 0.75, 0.9375, 0.75, 0.9219, 0.7344, 0.9219, 0.6719, 0.9375, 0.6875, 0.9375, 0.6875, 0.9219, 0.6719, 0.9219, 0.6719, 0.875, 0.6875, 0.875, 0.6875, 0.8594, 0.6719, 0.8594, 0.7969, 0.9375, 0.8125, 0.9375, 0.8125, 0.9219, 0.7969, 0.9219, 0.7969, 0.875, 0.8125, 0.875, 0.8125, 0.8594, 0.7969, 0.8594, 0.7969, 0.9062, 0.8125, 0.9062, 0.8125, 0.8906, 0.7969, 0.8906, 0.7656, 0.9062, 0.7812, 0.9062, 0.7812, 0.8906, 0.7656, 0.8906, 0.7656, 0.875, 0.7812, 0.875, 0.7812, 0.8594, 0.7656, 0.8594, 0.7656, 0.9375, 0.7812, 0.9375, 0.7812, 0.9219, 0.7656, 0.9219, 0.6719, 0.9062, 0.6875, 0.9062, 0.6875, 0.8906, 0.6719, 0.8906, 0.6719, 0.9688, 0.6875, 0.9688, 0.6875, 0.9531, 0.6719, 0.9531, 0.7344, 0.9688, 0.75, 0.9688, 0.75, 0.9531, 0.7344, 0.9531, 0.7031, 0.9688, 0.7188, 0.9688, 0.7188, 0.9531, 0.7031, 0.9531, 0.7031, 0.9375, 0.7188, 0.9375, 0.7188, 0.9219, 0.7031, 0.9219, 0.7344, 0.8438, 0.75, 0.8438, 0.75, 0.8281, 0.7344, 0.8281, 0.7031, 0.8438, 0.7188, 0.8438, 0.7188, 0.8281, 0.7031, 0.8281, 0.7344, 0.9062, 0.75, 0.9062, 0.75, 0.8906, 0.7344, 0.8906, 0.7031, 0.9062, 0.7188, 0.9062, 0.7188, 0.8906, 0.7031, 0.8906, 0.7031, 0.875, 0.7188, 0.875, 0.7188, 0.8594, 0.7031, 0.8594, 0.8125, 0.8906, 0.8281, 0.8906, 0.8281, 0.875, 0.8125, 0.875, 0.8125, 0.875, 0.8281, 0.875, 0.8281, 0.8594, 0.8125, 0.8594, 0.8125, 0.9219, 0.8281, 0.9219, 0.8281, 0.9062, 0.8125, 0.9062, 0.8125, 0.9062, 0.8281, 0.9062, 0.8281, 0.8906, 0.8125, 0.8906, 0.7031, 0.8906, 0.7188, 0.8906, 0.7188, 0.875, 0.7031, 0.875, 0.6875, 0.8906, 0.7031, 0.8906, 0.7031, 0.875, 0.6875, 0.875, 0.6875, 0.875, 0.7031, 0.875, 0.7031, 0.8594, 0.6875, 0.8594, 0.7031, 0.9219, 0.7188, 0.9219, 0.7188, 0.9062, 0.7031, 0.9062, 0.6875, 0.9219, 0.7031, 0.9219, 0.7031, 0.9062, 0.6875, 0.9062, 0.6875, 0.9062, 0.7031, 0.9062, 0.7031, 0.8906, 0.6875, 0.8906, 0.7344, 0.9219, 0.75, 0.9219, 0.75, 0.9062, 0.7344, 0.9062, 0.7188, 0.9219, 0.7344, 0.9219, 0.7344, 0.9062, 0.7188, 0.9062, 0.7188, 0.9062, 0.7344, 0.9062, 0.7344, 0.8906, 0.7188, 0.8906, 0.7031, 0.8594, 0.7188, 0.8594, 0.7188, 0.8438, 0.7031, 0.8438, 0.6875, 0.8594, 0.7031, 0.8594, 0.7031, 0.8438, 0.6875, 0.8438, 0.7344, 0.8594, 0.75, 0.8594, 0.75, 0.8438, 0.7344, 0.8438, 0.7188, 0.8594, 0.7344, 0.8594, 0.7344, 0.8438, 0.7188, 0.8438, 0.7188, 0.8438, 0.7344, 0.8438, 0.7344, 0.8281, 0.7188, 0.8281, 0.7031, 0.9531, 0.7188, 0.9531, 0.7188, 0.9375, 0.7031, 0.9375, 0.6875, 0.9531, 0.7031, 0.9531, 0.7031, 0.9375, 0.6875, 0.9375, 0.6875, 0.9375, 0.7031, 0.9375, 0.7031, 0.9219, 0.6875, 0.9219, 0.7031, 0.9844, 0.7188, 0.9844, 0.7188, 0.9688, 0.7031, 0.9688, 0.6875, 0.9844, 0.7031, 0.9844, 0.7031, 0.9688, 0.6875, 0.9688, 0.6875, 0.9688, 0.7031, 0.9688, 0.7031, 0.9531, 0.6875, 0.9531, 0.7188, 0.9844, 0.7344, 0.9844, 0.7344, 0.9688, 0.7188, 0.9688, 0.7188, 0.9688, 0.7344, 0.9688, 0.7344, 0.9531, 0.7188, 0.9531, 0.6719, 0.9844, 0.6875, 0.9844, 0.6875, 0.9688, 0.6719, 0.9688, 0.6719, 0.9219, 0.6875, 0.9219, 0.6875, 0.9062, 0.6719, 0.9062, 0.8125, 0.9375, 0.8281, 0.9375, 0.8281, 0.9219, 0.8125, 0.9219, 0.7656, 0.9531, 0.7812, 0.9531, 0.7812, 0.9375, 0.7656, 0.9375, 0.75, 0.9531, 0.7656, 0.9531, 0.7656, 0.9375, 0.75, 0.9375, 0.75, 0.9375, 0.7656, 0.9375, 0.7656, 0.9219, 0.75, 0.9219, 0.7656, 0.8906, 0.7812, 0.8906, 0.7812, 0.875, 0.7656, 0.875, 0.75, 0.8906, 0.7656, 0.8906, 0.7656, 0.875, 0.75, 0.875, 0.75, 0.875, 0.7656, 0.875, 0.7656, 0.8594, 0.75, 0.8594, 0.7656, 0.9219, 0.7812, 0.9219, 0.7812, 0.9062, 0.7656, 0.9062, 0.75, 0.9219, 0.7656, 0.9219, 0.7656, 0.9062, 0.75, 0.9062, 0.75, 0.9062, 0.7656, 0.9062, 0.7656, 0.8906, 0.75, 0.8906, 0.7969, 0.9219, 0.8125, 0.9219, 0.8125, 0.9062, 0.7969, 0.9062, 0.7812, 0.9219, 0.7969, 0.9219, 0.7969, 0.9062, 0.7812, 0.9062, 0.7812, 0.9062, 0.7969, 0.9062, 0.7969, 0.8906, 0.7812, 0.8906, 0.7656, 0.8594, 0.7812, 0.8594, 0.7812, 0.8438, 0.7656, 0.8438, 0.75, 0.8594, 0.7656, 0.8594, 0.7656, 0.8438, 0.75, 0.8438, 0.75, 0.8438, 0.7656, 0.8438, 0.7656, 0.8281, 0.75, 0.8281, 0.7812, 0.8594, 0.7969, 0.8594, 0.7969, 0.8438, 0.7812, 0.8438, 0.7969, 0.8906, 0.8125, 0.8906, 0.8125, 0.875, 0.7969, 0.875, 0.7812, 0.8906, 0.7969, 0.8906, 0.7969, 0.875, 0.7812, 0.875, 0.7812, 0.875, 0.7969, 0.875, 0.7969, 0.8594, 0.7812, 0.8594, 0.7812, 0.9375, 0.7969, 0.9375, 0.7969, 0.9219, 0.7812, 0.9219, 0.6719, 0.8906, 0.6875, 0.8906, 0.6875, 0.875, 0.6719, 0.875, 0.6719, 0.9531, 0.6875, 0.9531, 0.6875, 0.9375, 0.6719, 0.9375, 0.7344, 0.9531, 0.75, 0.9531, 0.75, 0.9375, 0.7344, 0.9375, 0.7188, 0.9531, 0.7344, 0.9531, 0.7344, 0.9375, 0.7188, 0.9375, 0.7188, 0.9375, 0.7344, 0.9375, 0.7344, 0.9219, 0.7188, 0.9219, 0.7344, 0.8281, 0.75, 0.8281, 0.75, 0.8125, 0.7344, 0.8125, 0.7188, 0.8281, 0.7344, 0.8281, 0.7344, 0.8125, 0.7188, 0.8125, 0.7344, 0.8906, 0.75, 0.8906, 0.75, 0.875, 0.7344, 0.875, 0.7188, 0.8906, 0.7344, 0.8906, 0.7344, 0.875, 0.7188, 0.875, 0.7188, 0.875, 0.7344, 0.875, 0.7344, 0.8594, 0.7188, 0.8594, 0.7344, 0.875, 0.7344, 0.8594, 0.75, 0.8594, 0.75, 0.875, 0.7344, 0.9375, 0.7344, 0.9219, 0.75, 0.9219, 0.75, 0.9375, 0.6719, 0.9375, 0.6719, 0.9219, 0.6875, 0.9219, 0.6875, 0.9375, 0.6719, 0.875, 0.6719, 0.8594, 0.6875, 0.8594, 0.6875, 0.875, 0.7969, 0.9375, 0.7969, 0.9219, 0.8125, 0.9219, 0.8125, 0.9375, 0.7969, 0.875, 0.7969, 0.8594, 0.8125, 0.8594, 0.8125, 0.875, 0.7969, 0.9062, 0.7969, 0.8906, 0.8125, 0.8906, 0.8125, 0.9062, 0.7656, 0.9062, 0.7656, 0.8906, 0.7812, 0.8906, 0.7812, 0.9062, 0.7656, 0.875, 0.7656, 0.8594, 0.7812, 0.8594, 0.7812, 0.875, 0.7656, 0.9375, 0.7656, 0.9219, 0.7812, 0.9219, 0.7812, 0.9375, 0.6719, 0.9062, 0.6719, 0.8906, 0.6875, 0.8906, 0.6875, 0.9062, 0.6719, 0.9688, 0.6719, 0.9531, 0.6875, 0.9531, 0.6875, 0.9688, 0.7344, 0.9688, 0.7344, 0.9531, 0.75, 0.9531, 0.75, 0.9688, 0.7031, 0.9688, 0.7031, 0.9531, 0.7188, 0.9531, 0.7188, 0.9688, 0.7031, 0.9375, 0.7031, 0.9219, 0.7188, 0.9219, 0.7188, 0.9375, 0.7344, 0.8438, 0.7344, 0.8281, 0.75, 0.8281, 0.75, 0.8438, 0.7031, 0.8438, 0.7031, 0.8281, 0.7188, 0.8281, 0.7188, 0.8438, 0.7344, 0.9062, 0.7344, 0.8906, 0.75, 0.8906, 0.75, 0.9062, 0.7031, 0.9062, 0.7031, 0.8906, 0.7188, 0.8906, 0.7188, 0.9062, 0.7031, 0.875, 0.7031, 0.8594, 0.7188, 0.8594, 0.7188, 0.875, 0.8125, 0.8906, 0.8125, 0.875, 0.8281, 0.875, 0.8281, 0.8906, 0.8125, 0.875, 0.8125, 0.8594, 0.8281, 0.8594, 0.8281, 0.875, 0.8125, 0.9219, 0.8125, 0.9062, 0.8281, 0.9062, 0.8281, 0.9219, 0.8125, 0.9062, 0.8125, 0.8906, 0.8281, 0.8906, 0.8281, 0.9062, 0.7031, 0.8906, 0.7031, 0.875, 0.7188, 0.875, 0.7188, 0.8906, 0.6875, 0.8906, 0.6875, 0.875, 0.7031, 0.875, 0.7031, 0.8906, 0.6875, 0.875, 0.6875, 0.8594, 0.7031, 0.8594, 0.7031, 0.875, 0.7031, 0.9219, 0.7031, 0.9062, 0.7188, 0.9062, 0.7188, 0.9219, 0.6875, 0.9219, 0.6875, 0.9062, 0.7031, 0.9062, 0.7031, 0.9219, 0.6875, 0.9062, 0.6875, 0.8906, 0.7031, 0.8906, 0.7031, 0.9062, 0.7344, 0.9219, 0.7344, 0.9062, 0.75, 0.9062, 0.75, 0.9219, 0.7188, 0.9219, 0.7188, 0.9062, 0.7344, 0.9062, 0.7344, 0.9219, 0.7188, 0.9062, 0.7188, 0.8906, 0.7344, 0.8906, 0.7344, 0.9062, 0.7031, 0.8594, 0.7031, 0.8438, 0.7188, 0.8438, 0.7188, 0.8594, 0.6875, 0.8594, 0.6875, 0.8438, 0.7031, 0.8438, 0.7031, 0.8594, 0.7344, 0.8594, 0.7344, 0.8438, 0.75, 0.8438, 0.75, 0.8594, 0.7188, 0.8594, 0.7188, 0.8438, 0.7344, 0.8438, 0.7344, 0.8594, 0.7188, 0.8438, 0.7188, 0.8281, 0.7344, 0.8281, 0.7344, 0.8438, 0.7031, 0.9531, 0.7031, 0.9375, 0.7188, 0.9375, 0.7188, 0.9531, 0.6875, 0.9531, 0.6875, 0.9375, 0.7031, 0.9375, 0.7031, 0.9531, 0.6875, 0.9375, 0.6875, 0.9219, 0.7031, 0.9219, 0.7031, 0.9375, 0.7031, 0.9844, 0.7031, 0.9688, 0.7188, 0.9688, 0.7188, 0.9844, 0.6875, 0.9844, 0.6875, 0.9688, 0.7031, 0.9688, 0.7031, 0.9844, 0.6875, 0.9688, 0.6875, 0.9531, 0.7031, 0.9531, 0.7031, 0.9688, 0.7188, 0.9844, 0.7188, 0.9688, 0.7344, 0.9688, 0.7344, 0.9844, 0.7188, 0.9688, 0.7188, 0.9531, 0.7344, 0.9531, 0.7344, 0.9688, 0.6719, 0.9844, 0.6719, 0.9688, 0.6875, 0.9688, 0.6875, 0.9844, 0.6719, 0.9219, 0.6719, 0.9062, 0.6875, 0.9062, 0.6875, 0.9219, 0.8125, 0.9375, 0.8125, 0.9219, 0.8281, 0.9219, 0.8281, 0.9375, 0.7656, 0.9531, 0.7656, 0.9375, 0.7812, 0.9375, 0.7812, 0.9531, 0.75, 0.9531, 0.75, 0.9375, 0.7656, 0.9375, 0.7656, 0.9531, 0.75, 0.9375, 0.75, 0.9219, 0.7656, 0.9219, 0.7656, 0.9375, 0.7656, 0.8906, 0.7656, 0.875, 0.7812, 0.875, 0.7812, 0.8906, 0.75, 0.8906, 0.75, 0.875, 0.7656, 0.875, 0.7656, 0.8906, 0.75, 0.875, 0.75, 0.8594, 0.7656, 0.8594, 0.7656, 0.875, 0.7656, 0.9219, 0.7656, 0.9062, 0.7812, 0.9062, 0.7812, 0.9219, 0.75, 0.9219, 0.75, 0.9062, 0.7656, 0.9062, 0.7656, 0.9219, 0.75, 0.9062, 0.75, 0.8906, 0.7656, 0.8906, 0.7656, 0.9062, 0.7969, 0.9219, 0.7969, 0.9062, 0.8125, 0.9062, 0.8125, 0.9219, 0.7812, 0.9219, 0.7812, 0.9062, 0.7969, 0.9062, 0.7969, 0.9219, 0.7812, 0.9062, 0.7812, 0.8906, 0.7969, 0.8906, 0.7969, 0.9062, 0.7656, 0.8594, 0.7656, 0.8438, 0.7812, 0.8438, 0.7812, 0.8594, 0.75, 0.8594, 0.75, 0.8438, 0.7656, 0.8438, 0.7656, 0.8594, 0.75, 0.8438, 0.75, 0.8281, 0.7656, 0.8281, 0.7656, 0.8438, 0.7812, 0.8594, 0.7812, 0.8438, 0.7969, 0.8438, 0.7969, 0.8594, 0.7969, 0.8906, 0.7969, 0.875, 0.8125, 0.875, 0.8125, 0.8906, 0.7812, 0.8906, 0.7812, 0.875, 0.7969, 0.875, 0.7969, 0.8906, 0.7812, 0.875, 0.7812, 0.8594, 0.7969, 0.8594, 0.7969, 0.875, 0.7812, 0.9375, 0.7812, 0.9219, 0.7969, 0.9219, 0.7969, 0.9375, 0.6719, 0.8906, 0.6719, 0.875, 0.6875, 0.875, 0.6875, 0.8906, 0.6719, 0.9531, 0.6719, 0.9375, 0.6875, 0.9375, 0.6875, 0.9531, 0.7344, 0.9531, 0.7344, 0.9375, 0.75, 0.9375, 0.75, 0.9531, 0.7188, 0.9531, 0.7188, 0.9375, 0.7344, 0.9375, 0.7344, 0.9531, 0.7188, 0.9375, 0.7188, 0.9219, 0.7344, 0.9219, 0.7344, 0.9375, 0.7344, 0.8281, 0.7344, 0.8125, 0.75, 0.8125, 0.75, 0.8281, 0.7188, 0.8281, 0.7188, 0.8125, 0.7344, 0.8125, 0.7344, 0.8281, 0.7344, 0.8906, 0.7344, 0.875, 0.75, 0.875, 0.75, 0.8906, 0.7188, 0.8906, 0.7188, 0.875, 0.7344, 0.875, 0.7344, 0.8906, 0.7188, 0.875, 0.7188, 0.8594, 0.7344, 0.8594, 0.7344, 0.875, 0.6719, 0.9062, 0.6719, 0.8906, 0.6719, 0.8906, 0.6719, 0.9062, 0.8281, 0.9219, 0.8125, 0.9219, 0.8125, 0.9219, 0.8281, 0.9219, 0.8125, 0.9062, 0.8125, 0.9219, 0.8125, 0.9219, 0.8125, 0.9062, 0.7344, 0.8281, 0.75, 0.8281, 0.75, 0.8281, 0.7344, 0.8281, 0.7031, 0.8438, 0.7188, 0.8438, 0.7188, 0.8438, 0.7031, 0.8438, 0.8125, 0.9219, 0.8125, 0.9375, 0.8125, 0.9375, 0.8125, 0.9219, 0.8125, 0.9219, 0.7969, 0.9219, 0.7969, 0.9219, 0.8125, 0.9219, 0.8125, 0.8906, 0.8125, 0.9062, 0.8125, 0.9062, 0.8125, 0.8906, 0.7188, 0.8281, 0.7344, 0.8281, 0.7344, 0.8281, 0.7188, 0.8281, 0.6875, 0.8594, 0.7031, 0.8594, 0.7031, 0.8594, 0.6875, 0.8594, 0.7969, 0.9219, 0.7812, 0.9219, 0.7812, 0.9219, 0.7969, 0.9219, 0.7188, 0.8438, 0.7188, 0.8281, 0.7188, 0.8281, 0.7188, 0.8438, 0.75, 0.9531, 0.7344, 0.9531, 0.7344, 0.9531, 0.75, 0.9531, 0.7031, 0.8594, 0.7031, 0.8438, 0.7031, 0.8438, 0.7031, 0.8594, 0.7656, 0.8594, 0.7812, 0.8594, 0.7812, 0.8594, 0.7656, 0.8594, 0.75, 0.8281, 0.75, 0.8438, 0.75, 0.8438, 0.75, 0.8281, 0.75, 0.8438, 0.7656, 0.8438, 0.7656, 0.8438, 0.75, 0.8438, 0.7031, 0.9688, 0.6875, 0.9688, 0.6875, 0.9688, 0.7031, 0.9688, 0.6719, 0.8906, 0.6719, 0.875, 0.6719, 0.875, 0.6719, 0.8906, 0.7812, 0.9375, 0.7656, 0.9375, 0.7656, 0.9375, 0.7812, 0.9375, 0.7344, 0.9531, 0.7344, 0.9688, 0.7344, 0.9688, 0.7344, 0.9531, 0.6875, 0.9688, 0.6719, 0.9688, 0.6719, 0.9688, 0.6875, 0.9688, 0.7344, 0.9688, 0.7188, 0.9688, 0.7188, 0.9688, 0.7344, 0.9688, 0.7969, 0.875, 0.8125, 0.875, 0.8125, 0.875, 0.7969, 0.875, 0.6719, 0.875, 0.6719, 0.8594, 0.6719, 0.8594, 0.6719, 0.875, 0.7812, 0.9219, 0.7812, 0.9375, 0.7812, 0.9375, 0.7812, 0.9219, 0.8125, 0.875, 0.8281, 0.875, 0.8281, 0.875, 0.8125, 0.875, 0.6719, 0.875, 0.6875, 0.875, 0.6875, 0.875, 0.6719, 0.875, 0.7656, 0.8438, 0.7656, 0.8594, 0.7656, 0.8594, 0.7656, 0.8438, 0.6719, 0.9531, 0.6719, 0.9375, 0.6719, 0.9375, 0.6719, 0.9531, 0.6875, 0.9688, 0.6875, 0.9531, 0.6875, 0.9531, 0.6875, 0.9688, 0.7812, 0.8594, 0.7969, 0.8594, 0.7969, 0.8594, 0.7812, 0.8594, 0.75, 0.9375, 0.75, 0.9531, 0.75, 0.9531, 0.75, 0.9375, 0.6875, 0.875, 0.6875, 0.8594, 0.6875, 0.8594, 0.6875, 0.875, 0.6719, 0.9375, 0.6719, 0.9219, 0.6719, 0.9219, 0.6719, 0.9375, 0.6719, 0.9688, 0.6719, 0.9531, 0.6719, 0.9531, 0.6719, 0.9688, 0.7969, 0.8594, 0.7969, 0.875, 0.7969, 0.875, 0.7969, 0.8594, 0.7656, 0.9375, 0.75, 0.9375, 0.75, 0.9375, 0.7656, 0.9375, 0.8125, 0.875, 0.8125, 0.8906, 0.8125, 0.8906, 0.8125, 0.875, 0.7188, 0.9688, 0.7031, 0.9688, 0.7031, 0.9688, 0.7188, 0.9688, 0.6719, 0.9219, 0.6719, 0.9062, 0.6719, 0.9062, 0.6719, 0.9219, 0.8125, 0.8594, 0.8125, 0.875, 0.8125, 0.875, 0.8125, 0.8594])
me_plane_005.use_remesh_preserve_volume = False
me_plane_005.use_remesh_preserve_attributes = False
me_plane_005.use_mirror_vertex_groups = False
me_plane_005.update()
me_plane_004 = bpy.data.meshes.new('Plane.004')
me_plane_004.from_pydata([(0.3317, 0.06683, 0.0), (-0.6683, -0.4332, 0.0), (0.3317, 0.5668, 0.0), (0.3317, -0.4332, 0.0), (-0.1683, 0.06683, 0.0), (-0.1683, -0.4332, 0.0), (-0.1683, 0.5668, 0.0), (0.3317, -0.1832, 0.0), (-0.4183, 0.06683, 0.0), (0.5817, 0.06683, 0.0), (-0.6683, -0.1832, 0.0), (0.3317, 0.3168, 0.0), (0.08168, 0.06683, 0.0), (-0.1683, -0.1832, 0.0), (-0.4183, -0.4332, 0.0), (0.08168, -0.4332, 0.0), (-0.1683, 0.3168, 0.0), (0.08168, 0.5668, 0.0), (0.08168, 0.3168, 0.0), (-0.4183, 0.3168, 0.0), (-0.4183, -0.1832, 0.0), (0.5817, -0.1832, 0.0), (0.08168, -0.1832, 0.0), (0.3317, -0.05817, 0.0), (-0.5433, 0.06683, 0.0), (0.4567, 0.06683, 0.0), (-0.6683, -0.3082, 0.0), (0.3317, 0.4418, 0.0), (0.3317, -0.5582, 0.0), (-0.04332, 0.06683, 0.0), (0.4567, -0.4332, 0.0), (-0.1683, -0.05817, 0.0), (-0.1683, -0.5582, 0.0), (-0.5433, -0.4332, 0.0), (-0.04332, -0.4332, 0.0), (-0.1683, 0.4418, 0.0), (-0.04332, 0.5668, 0.0), (-0.6683, -0.5582, 0.0), (0.3317, 0.6918, 0.0), (0.3317, -0.3082, 0.0), (-0.2933, 0.06683, 0.0), (0.7067, 0.06683, 0.0), (-0.6683, -0.05817, 0.0), (0.3317, 0.1918, 0.0), (0.2067, 0.06683, 0.0), (-0.1683, -0.3082, 0.0), (-0.2933, -0.4332, 0.0), (0.2067, -0.4332, 0.0), (-0.1683, 0.6918, 0.0), (-0.1683, 0.1918, 0.0), (-0.2933, 0.5668, 0.0), (0.2067, 0.5668, 0.0), (0.5817, 0.1918, 0.0), (0.4567, 0.3168, 0.0), (0.08168, 0.4418, 0.0), (0.08168, 0.1918, 0.0), (-0.04332, 0.3168, 0.0), (0.2067, 0.3168, 0.0), (-0.4183, 0.1918, 0.0), (-0.2933, 0.3168, 0.0), (0.08168, -0.5582, 0.0), (-0.4183, -0.5582, 0.0), (-0.4183, -0.05817, 0.0), (-0.4183, -0.3082, 0.0), (-0.5433, -0.1832, 0.0), (-0.2933, -0.1832, 0.0), (0.5817, -0.05817, 0.0), (0.5817, -0.3082, 0.0), (0.4567, -0.1832, 0.0), (0.7067, -0.1832, 0.0), (0.08168, -0.05817, 0.0), (0.08168, -0.3082, 0.0), (-0.04332, -0.1832, 0.0), (0.2067, -0.1832, 0.0), (0.08168, 0.6918, 0.0), (0.2067, 0.6918, 0.0), (-0.04332, 0.6918, 0.0), (0.2067, -0.3082, 0.0), (-0.04332, -0.3082, 0.0), (-0.04332, -0.05817, 0.0), (0.4567, -0.3082, 0.0), (0.4567, -0.05817, 0.0), (-0.2933, -0.3082, 0.0), (-0.5433, -0.3082, 0.0), (-0.5433, -0.05817, 0.0), (-0.5433, -0.5582, 0.0), (-0.04332, -0.5582, 0.0), (-0.2933, 0.6918, 0.0), (-0.2933, 0.1918, 0.0), (0.2067, 0.1918, 0.0), (-0.04332, 0.1918, 0.0), (-0.04332, 0.4418, 0.0), (0.4567, 0.1918, 0.0), (0.4567, 0.4418, 0.0), (0.2067, 0.4418, 0.0), (-0.2933, 0.4418, 0.0), (0.2067, -0.5582, 0.0), (-0.2933, -0.5582, 0.0), (-0.2933, -0.05817, 0.0), (0.7067, -0.05817, 0.0), (0.2067, -0.05817, 0.0), (0.3317, -0.05817, 0.01), (0.3317, 0.06683, 0.01), (0.4567, 0.06683, 0.01), (-0.6683, -0.3082, 0.01), (-0.6683, -0.4332, 0.01), (0.3317, 0.4418, 0.01), (0.3317, 0.5668, 0.01), (0.3317, -0.5582, 0.01), (0.3317, -0.4332, 0.01), (-0.04332, 0.06683, 0.01), (-0.1683, 0.06683, 0.01), (0.4567, -0.4332, 0.01), (-0.1683, -0.05817, 0.01), (-0.1683, -0.5582, 0.01), (-0.1683, -0.4332, 0.01), (-0.5433, -0.4332, 0.01), (-0.04332, -0.4332, 0.01), (-0.1683, 0.4418, 0.01), (-0.1683, 0.5668, 0.01), (-0.04332, 0.5668, 0.01), (0.3317, -0.3082, 0.01), (0.3317, -0.1832, 0.01), (-0.2933, 0.06683, 0.01), (-0.4183, 0.06683, 0.01), (0.7067, 0.06683, 0.01), (0.5817, 0.06683, 0.01), (-0.6683, -0.05817, 0.01), (-0.6683, -0.1832, 0.01), (0.3317, 0.1918, 0.01), (0.3317, 0.3168, 0.01), (0.2067, 0.06683, 0.01), (0.08168, 0.06683, 0.01), (-0.1683, -0.3082, 0.01), (-0.1683, -0.1832, 0.01), (-0.2933, -0.4332, 0.01), (-0.4183, -0.4332, 0.01), (0.2067, -0.4332, 0.01), (0.08168, -0.4332, 0.01), (-0.1683, 0.1918, 0.01), (-0.1683, 0.3168, 0.01), (0.2067, 0.5668, 0.01), (0.08168, 0.5668, 0.01), (0.4567, 0.3168, 0.01), (0.08168, 0.4418, 0.01), (0.08168, 0.1918, 0.01), (0.08168, 0.3168, 0.01), (-0.04332, 0.3168, 0.01), (0.2067, 0.3168, 0.01), (-0.4183, 0.1918, 0.01), (-0.4183, 0.3168, 0.01), (-0.2933, 0.3168, 0.01), (0.08168, -0.5582, 0.01), (-0.4183, -0.5582, 0.01), (-0.4183, -0.05817, 0.01), (-0.4183, -0.3082, 0.01), (-0.4183, -0.1832, 0.01), (-0.5433, -0.1832, 0.01), (-0.2933, -0.1832, 0.01), (0.5817, -0.05817, 0.01), (0.5817, -0.3082, 0.01), (0.5817, -0.1832, 0.01), (0.4567, -0.1832, 0.01), (0.7067, -0.1832, 0.01), (0.08168, -0.05817, 0.01), (0.08168, -0.3082, 0.01), (0.08168, -0.1832, 0.01), (-0.04332, -0.1832, 0.01), (0.2067, -0.1832, 0.01), (-0.5433, 0.06683, 0.01), (-0.6683, -0.5582, 0.01), (0.3317, 0.6918, 0.01), (-0.1683, 0.6918, 0.01), (-0.2933, 0.5668, 0.01), (0.5817, 0.1918, 0.01), (0.08168, 0.6918, 0.01), (0.2067, 0.6918, 0.01), (-0.04332, 0.6918, 0.01), (0.2067, -0.3082, 0.01), (-0.04332, -0.3082, 0.01), (-0.04332, -0.05817, 0.01), (0.4567, -0.3082, 0.01), (0.4567, -0.05817, 0.01), (-0.2933, -0.3082, 0.01), (-0.5433, -0.3082, 0.01), (-0.5433, -0.05817, 0.01), (-0.5433, -0.5582, 0.01), (-0.04332, -0.5582, 0.01), (-0.2933, 0.6918, 0.01), (-0.2933, 0.1918, 0.01), (0.2067, 0.1918, 0.01), (-0.04332, 0.1918, 0.01), (-0.04332, 0.4418, 0.01), (0.4567, 0.1918, 0.01), (0.4567, 0.4418, 0.01), (0.2067, 0.4418, 0.01), (-0.2933, 0.4418, 0.01), (0.2067, -0.5582, 0.01), (-0.2933, -0.5582, 0.01), (-0.2933, -0.05817, 0.01), (0.7067, -0.05817, 0.01), (0.2067, -0.05817, 0.01)], [], [(100, 44, 0, 23), (98, 40, 4, 31), (97, 46, 5, 32), (96, 47, 3, 28), (95, 50, 6, 35), (94, 51, 2, 27), (91, 36, 17, 54), (90, 56, 18, 55), (89, 57, 11, 43), (88, 59, 16, 49), (86, 34, 15, 60), (85, 33, 14, 61), (84, 24, 8, 62), (83, 64, 20, 63), (82, 65, 13, 45), (81, 25, 9, 66), (80, 68, 21, 67), (79, 29, 12, 70), (78, 72, 22, 71), (77, 73, 7, 39), (17, 74, 75, 51), (51, 75, 38, 2), (6, 48, 76, 36), (36, 76, 74, 17), (71, 22, 73, 77), (15, 71, 77, 47), (47, 77, 39, 3), (45, 13, 72, 78), (5, 45, 78, 34), (34, 78, 71, 15), (31, 4, 29, 79), (13, 31, 79, 72), (72, 79, 70, 22), (39, 7, 68, 80), (3, 39, 80, 30), (23, 0, 25, 81), (7, 23, 81, 68), (68, 81, 66, 21), (63, 20, 65, 82), (14, 63, 82, 46), (46, 82, 45, 5), (26, 10, 64, 83), (1, 26, 83, 33), (33, 83, 63, 14), (10, 42, 84, 64), (64, 84, 62, 20), (37, 1, 33, 85), (32, 5, 34, 86), (50, 87, 48, 6), (58, 19, 59, 88), (8, 58, 88, 40), (40, 88, 49, 4), (55, 18, 57, 89), (12, 55, 89, 44), (44, 89, 43, 0), (49, 16, 56, 90), (4, 49, 90, 29), (29, 90, 55, 12), (35, 6, 36, 91), (16, 35, 91, 56), (56, 91, 54, 18), (43, 11, 53, 92), (0, 43, 92, 25), (25, 92, 52, 9), (11, 27, 93, 53), (54, 17, 51, 94), (18, 54, 94, 57), (57, 94, 27, 11), (59, 95, 35, 16), (60, 15, 47, 96), (61, 14, 46, 97), (62, 8, 40, 98), (20, 62, 98, 65), (65, 98, 31, 13), (66, 9, 41, 99), (21, 66, 99, 69), (70, 12, 44, 100), (22, 70, 100, 73), (73, 100, 23, 7), (201, 101, 102, 131), (199, 113, 111, 123), (198, 114, 115, 135), (197, 108, 109, 137), (196, 118, 119, 173), (195, 106, 107, 141), (192, 144, 142, 120), (191, 145, 146, 147), (190, 129, 130, 148), (189, 139, 140, 151), (187, 152, 138, 117), (186, 153, 136, 116), (185, 154, 124, 169), (184, 155, 156, 157), (183, 133, 134, 158), (182, 159, 126, 103), (181, 160, 161, 162), (180, 164, 132, 110), (179, 165, 166, 167), (178, 121, 122, 168), (142, 141, 176, 175), (141, 107, 171, 176), (119, 120, 177, 172), (120, 142, 175, 177), (165, 178, 168, 166), (138, 137, 178, 165), (137, 109, 121, 178), (133, 179, 167, 134), (115, 117, 179, 133), (117, 138, 165, 179), (113, 180, 110, 111), (134, 167, 180, 113), (167, 166, 164, 180), (121, 181, 162, 122), (109, 112, 181, 121), (101, 182, 103, 102), (122, 162, 182, 101), (162, 161, 159, 182), (155, 183, 158, 156), (136, 135, 183, 155), (135, 115, 133, 183), (104, 184, 157, 128), (105, 116, 184, 104), (116, 136, 155, 184), (128, 157, 185, 127), (157, 156, 154, 185), (170, 186, 116, 105), (114, 187, 117, 115), (173, 119, 172, 188), (149, 189, 151, 150), (124, 123, 189, 149), (123, 111, 139, 189), (145, 190, 148, 146), (132, 131, 190, 145), (131, 102, 129, 190), (139, 191, 147, 140), (111, 110, 191, 139), (110, 132, 145, 191), (118, 192, 120, 119), (140, 147, 192, 118), (147, 146, 144, 192), (129, 193, 143, 130), (102, 103, 193, 129), (103, 126, 174, 193), (130, 143, 194, 106), (144, 195, 141, 142), (146, 148, 195, 144), (148, 130, 106, 195), (151, 140, 118, 196), (152, 197, 137, 138), (153, 198, 135, 136), (154, 199, 123, 124), (156, 158, 199, 154), (158, 134, 113, 199), (159, 200, 125, 126), (161, 163, 200, 159), (164, 201, 131, 132), (166, 168, 201, 164), (168, 122, 101, 201), (86, 60, 152, 187), (87, 50, 173, 188), (76, 48, 172, 177), (99, 41, 125, 200), (67, 21, 161, 160), (48, 87, 188, 172), (50, 95, 196, 173), (74, 76, 177, 175), (69, 99, 200, 163), (30, 80, 181, 112), (95, 59, 151, 196), (21, 69, 163, 161), (24, 84, 185, 169), (80, 67, 160, 181), (92, 53, 143, 193), (41, 9, 126, 125), (9, 52, 174, 126), (26, 1, 105, 104), (60, 96, 197, 152), (19, 58, 149, 150), (84, 42, 127, 185), (1, 37, 170, 105), (42, 10, 128, 127), (27, 2, 107, 106), (96, 28, 108, 197), (59, 19, 150, 151), (2, 38, 171, 107), (28, 3, 109, 108), (52, 92, 193, 174), (61, 97, 198, 153), (37, 85, 186, 170), (53, 93, 194, 143), (8, 24, 169, 124), (3, 30, 112, 109), (97, 32, 114, 198), (85, 61, 153, 186), (93, 27, 106, 194), (58, 8, 124, 149), (75, 74, 175, 176), (10, 26, 104, 128), (32, 86, 187, 114), (38, 75, 176, 171)])
_uv = me_plane_004.uv_layers.new(name='UVMap')
_uv.uv.foreach_set('vector', [0.7344, 0.875, 0.75, 0.875, 0.75, 0.8594, 0.7344, 0.8594, 0.7344, 0.9375, 0.75, 0.9375, 0.75, 0.9219, 0.7344, 0.9219, 0.6719, 0.9375, 0.6875, 0.9375, 0.6875, 0.9219, 0.6719, 0.9219, 0.6719, 0.875, 0.6875, 0.875, 0.6875, 0.8594, 0.6719, 0.8594, 0.7969, 0.9375, 0.8125, 0.9375, 0.8125, 0.9219, 0.7969, 0.9219, 0.7969, 0.875, 0.8125, 0.875, 0.8125, 0.8594, 0.7969, 0.8594, 0.7969, 0.9062, 0.8125, 0.9062, 0.8125, 0.8906, 0.7969, 0.8906, 0.7656, 0.9062, 0.7812, 0.9062, 0.7812, 0.8906, 0.7656, 0.8906, 0.7656, 0.875, 0.7812, 0.875, 0.7812, 0.8594, 0.7656, 0.8594, 0.7656, 0.9375, 0.7812, 0.9375, 0.7812, 0.9219, 0.7656, 0.9219, 0.6719, 0.9062, 0.6875, 0.9062, 0.6875, 0.8906, 0.6719, 0.8906, 0.6719, 0.9688, 0.6875, 0.9688, 0.6875, 0.9531, 0.6719, 0.9531, 0.7344, 0.9688, 0.75, 0.9688, 0.75, 0.9531, 0.7344, 0.9531, 0.7031, 0.9688, 0.7188, 0.9688, 0.7188, 0.9531, 0.7031, 0.9531, 0.7031, 0.9375, 0.7188, 0.9375, 0.7188, 0.9219, 0.7031, 0.9219, 0.7344, 0.8438, 0.75, 0.8438, 0.75, 0.8281, 0.7344, 0.8281, 0.7031, 0.8438, 0.7188, 0.8438, 0.7188, 0.8281, 0.7031, 0.8281, 0.7344, 0.9062, 0.75, 0.9062, 0.75, 0.8906, 0.7344, 0.8906, 0.7031, 0.9062, 0.7188, 0.9062, 0.7188, 0.8906, 0.7031, 0.8906, 0.7031, 0.875, 0.7188, 0.875, 0.7188, 0.8594, 0.7031, 0.8594, 0.8125, 0.8906, 0.8281, 0.8906, 0.8281, 0.875, 0.8125, 0.875, 0.8125, 0.875, 0.8281, 0.875, 0.8281, 0.8594, 0.8125, 0.8594, 0.8125, 0.9219, 0.8281, 0.9219, 0.8281, 0.9062, 0.8125, 0.9062, 0.8125, 0.9062, 0.8281, 0.9062, 0.8281, 0.8906, 0.8125, 0.8906, 0.7031, 0.8906, 0.7188, 0.8906, 0.7188, 0.875, 0.7031, 0.875, 0.6875, 0.8906, 0.7031, 0.8906, 0.7031, 0.875, 0.6875, 0.875, 0.6875, 0.875, 0.7031, 0.875, 0.7031, 0.8594, 0.6875, 0.8594, 0.7031, 0.9219, 0.7188, 0.9219, 0.7188, 0.9062, 0.7031, 0.9062, 0.6875, 0.9219, 0.7031, 0.9219, 0.7031, 0.9062, 0.6875, 0.9062, 0.6875, 0.9062, 0.7031, 0.9062, 0.7031, 0.8906, 0.6875, 0.8906, 0.7344, 0.9219, 0.75, 0.9219, 0.75, 0.9062, 0.7344, 0.9062, 0.7188, 0.9219, 0.7344, 0.9219, 0.7344, 0.9062, 0.7188, 0.9062, 0.7188, 0.9062, 0.7344, 0.9062, 0.7344, 0.8906, 0.7188, 0.8906, 0.7031, 0.8594, 0.7188, 0.8594, 0.7188, 0.8438, 0.7031, 0.8438, 0.6875, 0.8594, 0.7031, 0.8594, 0.7031, 0.8438, 0.6875, 0.8438, 0.7344, 0.8594, 0.75, 0.8594, 0.75, 0.8438, 0.7344, 0.8438, 0.7188, 0.8594, 0.7344, 0.8594, 0.7344, 0.8438, 0.7188, 0.8438, 0.7188, 0.8438, 0.7344, 0.8438, 0.7344, 0.8281, 0.7188, 0.8281, 0.7031, 0.9531, 0.7188, 0.9531, 0.7188, 0.9375, 0.7031, 0.9375, 0.6875, 0.9531, 0.7031, 0.9531, 0.7031, 0.9375, 0.6875, 0.9375, 0.6875, 0.9375, 0.7031, 0.9375, 0.7031, 0.9219, 0.6875, 0.9219, 0.7031, 0.9844, 0.7188, 0.9844, 0.7188, 0.9688, 0.7031, 0.9688, 0.6875, 0.9844, 0.7031, 0.9844, 0.7031, 0.9688, 0.6875, 0.9688, 0.6875, 0.9688, 0.7031, 0.9688, 0.7031, 0.9531, 0.6875, 0.9531, 0.7188, 0.9844, 0.7344, 0.9844, 0.7344, 0.9688, 0.7188, 0.9688, 0.7188, 0.9688, 0.7344, 0.9688, 0.7344, 0.9531, 0.7188, 0.9531, 0.6719, 0.9844, 0.6875, 0.9844, 0.6875, 0.9688, 0.6719, 0.9688, 0.6719, 0.9219, 0.6875, 0.9219, 0.6875, 0.9062, 0.6719, 0.9062, 0.8125, 0.9375, 0.8281, 0.9375, 0.8281, 0.9219, 0.8125, 0.9219, 0.7656, 0.9531, 0.7812, 0.9531, 0.7812, 0.9375, 0.7656, 0.9375, 0.75, 0.9531, 0.7656, 0.9531, 0.7656, 0.9375, 0.75, 0.9375, 0.75, 0.9375, 0.7656, 0.9375, 0.7656, 0.9219, 0.75, 0.9219, 0.7656, 0.8906, 0.7812, 0.8906, 0.7812, 0.875, 0.7656, 0.875, 0.75, 0.8906, 0.7656, 0.8906, 0.7656, 0.875, 0.75, 0.875, 0.75, 0.875, 0.7656, 0.875, 0.7656, 0.8594, 0.75, 0.8594, 0.7656, 0.9219, 0.7812, 0.9219, 0.7812, 0.9062, 0.7656, 0.9062, 0.75, 0.9219, 0.7656, 0.9219, 0.7656, 0.9062, 0.75, 0.9062, 0.75, 0.9062, 0.7656, 0.9062, 0.7656, 0.8906, 0.75, 0.8906, 0.7969, 0.9219, 0.8125, 0.9219, 0.8125, 0.9062, 0.7969, 0.9062, 0.7812, 0.9219, 0.7969, 0.9219, 0.7969, 0.9062, 0.7812, 0.9062, 0.7812, 0.9062, 0.7969, 0.9062, 0.7969, 0.8906, 0.7812, 0.8906, 0.7656, 0.8594, 0.7812, 0.8594, 0.7812, 0.8438, 0.7656, 0.8438, 0.75, 0.8594, 0.7656, 0.8594, 0.7656, 0.8438, 0.75, 0.8438, 0.75, 0.8438, 0.7656, 0.8438, 0.7656, 0.8281, 0.75, 0.8281, 0.7812, 0.8594, 0.7969, 0.8594, 0.7969, 0.8438, 0.7812, 0.8438, 0.7969, 0.8906, 0.8125, 0.8906, 0.8125, 0.875, 0.7969, 0.875, 0.7812, 0.8906, 0.7969, 0.8906, 0.7969, 0.875, 0.7812, 0.875, 0.7812, 0.875, 0.7969, 0.875, 0.7969, 0.8594, 0.7812, 0.8594, 0.7812, 0.9375, 0.7969, 0.9375, 0.7969, 0.9219, 0.7812, 0.9219, 0.6719, 0.8906, 0.6875, 0.8906, 0.6875, 0.875, 0.6719, 0.875, 0.6719, 0.9531, 0.6875, 0.9531, 0.6875, 0.9375, 0.6719, 0.9375, 0.7344, 0.9531, 0.75, 0.9531, 0.75, 0.9375, 0.7344, 0.9375, 0.7188, 0.9531, 0.7344, 0.9531, 0.7344, 0.9375, 0.7188, 0.9375, 0.7188, 0.9375, 0.7344, 0.9375, 0.7344, 0.9219, 0.7188, 0.9219, 0.7344, 0.8281, 0.75, 0.8281, 0.75, 0.8125, 0.7344, 0.8125, 0.7188, 0.8281, 0.7344, 0.8281, 0.7344, 0.8125, 0.7188, 0.8125, 0.7344, 0.8906, 0.75, 0.8906, 0.75, 0.875, 0.7344, 0.875, 0.7188, 0.8906, 0.7344, 0.8906, 0.7344, 0.875, 0.7188, 0.875, 0.7188, 0.875, 0.7344, 0.875, 0.7344, 0.8594, 0.7188, 0.8594, 0.7344, 0.875, 0.7344, 0.8594, 0.75, 0.8594, 0.75, 0.875, 0.7344, 0.9375, 0.7344, 0.9219, 0.75, 0.9219, 0.75, 0.9375, 0.6719, 0.9375, 0.6719, 0.9219, 0.6875, 0.9219, 0.6875, 0.9375, 0.6719, 0.875, 0.6719, 0.8594, 0.6875, 0.8594, 0.6875, 0.875, 0.7969, 0.9375, 0.7969, 0.9219, 0.8125, 0.9219, 0.8125, 0.9375, 0.7969, 0.875, 0.7969, 0.8594, 0.8125, 0.8594, 0.8125, 0.875, 0.7969, 0.9062, 0.7969, 0.8906, 0.8125, 0.8906, 0.8125, 0.9062, 0.7656, 0.9062, 0.7656, 0.8906, 0.7812, 0.8906, 0.7812, 0.9062, 0.7656, 0.875, 0.7656, 0.8594, 0.7812, 0.8594, 0.7812, 0.875, 0.7656, 0.9375, 0.7656, 0.9219, 0.7812, 0.9219, 0.7812, 0.9375, 0.6719, 0.9062, 0.6719, 0.8906, 0.6875, 0.8906, 0.6875, 0.9062, 0.6719, 0.9688, 0.6719, 0.9531, 0.6875, 0.9531, 0.6875, 0.9688, 0.7344, 0.9688, 0.7344, 0.9531, 0.75, 0.9531, 0.75, 0.9688, 0.7031, 0.9688, 0.7031, 0.9531, 0.7188, 0.9531, 0.7188, 0.9688, 0.7031, 0.9375, 0.7031, 0.9219, 0.7188, 0.9219, 0.7188, 0.9375, 0.7344, 0.8438, 0.7344, 0.8281, 0.75, 0.8281, 0.75, 0.8438, 0.7031, 0.8438, 0.7031, 0.8281, 0.7188, 0.8281, 0.7188, 0.8438, 0.7344, 0.9062, 0.7344, 0.8906, 0.75, 0.8906, 0.75, 0.9062, 0.7031, 0.9062, 0.7031, 0.8906, 0.7188, 0.8906, 0.7188, 0.9062, 0.7031, 0.875, 0.7031, 0.8594, 0.7188, 0.8594, 0.7188, 0.875, 0.8125, 0.8906, 0.8125, 0.875, 0.8281, 0.875, 0.8281, 0.8906, 0.8125, 0.875, 0.8125, 0.8594, 0.8281, 0.8594, 0.8281, 0.875, 0.8125, 0.9219, 0.8125, 0.9062, 0.8281, 0.9062, 0.8281, 0.9219, 0.8125, 0.9062, 0.8125, 0.8906, 0.8281, 0.8906, 0.8281, 0.9062, 0.7031, 0.8906, 0.7031, 0.875, 0.7188, 0.875, 0.7188, 0.8906, 0.6875, 0.8906, 0.6875, 0.875, 0.7031, 0.875, 0.7031, 0.8906, 0.6875, 0.875, 0.6875, 0.8594, 0.7031, 0.8594, 0.7031, 0.875, 0.7031, 0.9219, 0.7031, 0.9062, 0.7188, 0.9062, 0.7188, 0.9219, 0.6875, 0.9219, 0.6875, 0.9062, 0.7031, 0.9062, 0.7031, 0.9219, 0.6875, 0.9062, 0.6875, 0.8906, 0.7031, 0.8906, 0.7031, 0.9062, 0.7344, 0.9219, 0.7344, 0.9062, 0.75, 0.9062, 0.75, 0.9219, 0.7188, 0.9219, 0.7188, 0.9062, 0.7344, 0.9062, 0.7344, 0.9219, 0.7188, 0.9062, 0.7188, 0.8906, 0.7344, 0.8906, 0.7344, 0.9062, 0.7031, 0.8594, 0.7031, 0.8438, 0.7188, 0.8438, 0.7188, 0.8594, 0.6875, 0.8594, 0.6875, 0.8438, 0.7031, 0.8438, 0.7031, 0.8594, 0.7344, 0.8594, 0.7344, 0.8438, 0.75, 0.8438, 0.75, 0.8594, 0.7188, 0.8594, 0.7188, 0.8438, 0.7344, 0.8438, 0.7344, 0.8594, 0.7188, 0.8438, 0.7188, 0.8281, 0.7344, 0.8281, 0.7344, 0.8438, 0.7031, 0.9531, 0.7031, 0.9375, 0.7188, 0.9375, 0.7188, 0.9531, 0.6875, 0.9531, 0.6875, 0.9375, 0.7031, 0.9375, 0.7031, 0.9531, 0.6875, 0.9375, 0.6875, 0.9219, 0.7031, 0.9219, 0.7031, 0.9375, 0.7031, 0.9844, 0.7031, 0.9688, 0.7188, 0.9688, 0.7188, 0.9844, 0.6875, 0.9844, 0.6875, 0.9688, 0.7031, 0.9688, 0.7031, 0.9844, 0.6875, 0.9688, 0.6875, 0.9531, 0.7031, 0.9531, 0.7031, 0.9688, 0.7188, 0.9844, 0.7188, 0.9688, 0.7344, 0.9688, 0.7344, 0.9844, 0.7188, 0.9688, 0.7188, 0.9531, 0.7344, 0.9531, 0.7344, 0.9688, 0.6719, 0.9844, 0.6719, 0.9688, 0.6875, 0.9688, 0.6875, 0.9844, 0.6719, 0.9219, 0.6719, 0.9062, 0.6875, 0.9062, 0.6875, 0.9219, 0.8125, 0.9375, 0.8125, 0.9219, 0.8281, 0.9219, 0.8281, 0.9375, 0.7656, 0.9531, 0.7656, 0.9375, 0.7812, 0.9375, 0.7812, 0.9531, 0.75, 0.9531, 0.75, 0.9375, 0.7656, 0.9375, 0.7656, 0.9531, 0.75, 0.9375, 0.75, 0.9219, 0.7656, 0.9219, 0.7656, 0.9375, 0.7656, 0.8906, 0.7656, 0.875, 0.7812, 0.875, 0.7812, 0.8906, 0.75, 0.8906, 0.75, 0.875, 0.7656, 0.875, 0.7656, 0.8906, 0.75, 0.875, 0.75, 0.8594, 0.7656, 0.8594, 0.7656, 0.875, 0.7656, 0.9219, 0.7656, 0.9062, 0.7812, 0.9062, 0.7812, 0.9219, 0.75, 0.9219, 0.75, 0.9062, 0.7656, 0.9062, 0.7656, 0.9219, 0.75, 0.9062, 0.75, 0.8906, 0.7656, 0.8906, 0.7656, 0.9062, 0.7969, 0.9219, 0.7969, 0.9062, 0.8125, 0.9062, 0.8125, 0.9219, 0.7812, 0.9219, 0.7812, 0.9062, 0.7969, 0.9062, 0.7969, 0.9219, 0.7812, 0.9062, 0.7812, 0.8906, 0.7969, 0.8906, 0.7969, 0.9062, 0.7656, 0.8594, 0.7656, 0.8438, 0.7812, 0.8438, 0.7812, 0.8594, 0.75, 0.8594, 0.75, 0.8438, 0.7656, 0.8438, 0.7656, 0.8594, 0.75, 0.8438, 0.75, 0.8281, 0.7656, 0.8281, 0.7656, 0.8438, 0.7812, 0.8594, 0.7812, 0.8438, 0.7969, 0.8438, 0.7969, 0.8594, 0.7969, 0.8906, 0.7969, 0.875, 0.8125, 0.875, 0.8125, 0.8906, 0.7812, 0.8906, 0.7812, 0.875, 0.7969, 0.875, 0.7969, 0.8906, 0.7812, 0.875, 0.7812, 0.8594, 0.7969, 0.8594, 0.7969, 0.875, 0.7812, 0.9375, 0.7812, 0.9219, 0.7969, 0.9219, 0.7969, 0.9375, 0.6719, 0.8906, 0.6719, 0.875, 0.6875, 0.875, 0.6875, 0.8906, 0.6719, 0.9531, 0.6719, 0.9375, 0.6875, 0.9375, 0.6875, 0.9531, 0.7344, 0.9531, 0.7344, 0.9375, 0.75, 0.9375, 0.75, 0.9531, 0.7188, 0.9531, 0.7188, 0.9375, 0.7344, 0.9375, 0.7344, 0.9531, 0.7188, 0.9375, 0.7188, 0.9219, 0.7344, 0.9219, 0.7344, 0.9375, 0.7344, 0.8281, 0.7344, 0.8125, 0.75, 0.8125, 0.75, 0.8281, 0.7188, 0.8281, 0.7188, 0.8125, 0.7344, 0.8125, 0.7344, 0.8281, 0.7344, 0.8906, 0.7344, 0.875, 0.75, 0.875, 0.75, 0.8906, 0.7188, 0.8906, 0.7188, 0.875, 0.7344, 0.875, 0.7344, 0.8906, 0.7188, 0.875, 0.7188, 0.8594, 0.7344, 0.8594, 0.7344, 0.875, 0.6719, 0.9062, 0.6719, 0.8906, 0.6719, 0.8906, 0.6719, 0.9062, 0.8281, 0.9219, 0.8125, 0.9219, 0.8125, 0.9219, 0.8281, 0.9219, 0.8125, 0.9062, 0.8125, 0.9219, 0.8125, 0.9219, 0.8125, 0.9062, 0.7344, 0.8281, 0.75, 0.8281, 0.75, 0.8281, 0.7344, 0.8281, 0.7031, 0.8438, 0.7188, 0.8438, 0.7188, 0.8438, 0.7031, 0.8438, 0.8125, 0.9219, 0.8125, 0.9375, 0.8125, 0.9375, 0.8125, 0.9219, 0.8125, 0.9219, 0.7969, 0.9219, 0.7969, 0.9219, 0.8125, 0.9219, 0.8125, 0.8906, 0.8125, 0.9062, 0.8125, 0.9062, 0.8125, 0.8906, 0.7188, 0.8281, 0.7344, 0.8281, 0.7344, 0.8281, 0.7188, 0.8281, 0.6875, 0.8594, 0.7031, 0.8594, 0.7031, 0.8594, 0.6875, 0.8594, 0.7969, 0.9219, 0.7812, 0.9219, 0.7812, 0.9219, 0.7969, 0.9219, 0.7188, 0.8438, 0.7188, 0.8281, 0.7188, 0.8281, 0.7188, 0.8438, 0.75, 0.9531, 0.7344, 0.9531, 0.7344, 0.9531, 0.75, 0.9531, 0.7031, 0.8594, 0.7031, 0.8438, 0.7031, 0.8438, 0.7031, 0.8594, 0.7656, 0.8594, 0.7812, 0.8594, 0.7812, 0.8594, 0.7656, 0.8594, 0.75, 0.8281, 0.75, 0.8438, 0.75, 0.8438, 0.75, 0.8281, 0.75, 0.8438, 0.7656, 0.8438, 0.7656, 0.8438, 0.75, 0.8438, 0.7031, 0.9688, 0.6875, 0.9688, 0.6875, 0.9688, 0.7031, 0.9688, 0.6719, 0.8906, 0.6719, 0.875, 0.6719, 0.875, 0.6719, 0.8906, 0.7812, 0.9375, 0.7656, 0.9375, 0.7656, 0.9375, 0.7812, 0.9375, 0.7344, 0.9531, 0.7344, 0.9688, 0.7344, 0.9688, 0.7344, 0.9531, 0.6875, 0.9688, 0.6719, 0.9688, 0.6719, 0.9688, 0.6875, 0.9688, 0.7344, 0.9688, 0.7188, 0.9688, 0.7188, 0.9688, 0.7344, 0.9688, 0.7969, 0.875, 0.8125, 0.875, 0.8125, 0.875, 0.7969, 0.875, 0.6719, 0.875, 0.6719, 0.8594, 0.6719, 0.8594, 0.6719, 0.875, 0.7812, 0.9219, 0.7812, 0.9375, 0.7812, 0.9375, 0.7812, 0.9219, 0.8125, 0.875, 0.8281, 0.875, 0.8281, 0.875, 0.8125, 0.875, 0.6719, 0.875, 0.6875, 0.875, 0.6875, 0.875, 0.6719, 0.875, 0.7656, 0.8438, 0.7656, 0.8594, 0.7656, 0.8594, 0.7656, 0.8438, 0.6719, 0.9531, 0.6719, 0.9375, 0.6719, 0.9375, 0.6719, 0.9531, 0.6875, 0.9688, 0.6875, 0.9531, 0.6875, 0.9531, 0.6875, 0.9688, 0.7812, 0.8594, 0.7969, 0.8594, 0.7969, 0.8594, 0.7812, 0.8594, 0.75, 0.9375, 0.75, 0.9531, 0.75, 0.9531, 0.75, 0.9375, 0.6875, 0.875, 0.6875, 0.8594, 0.6875, 0.8594, 0.6875, 0.875, 0.6719, 0.9375, 0.6719, 0.9219, 0.6719, 0.9219, 0.6719, 0.9375, 0.6719, 0.9688, 0.6719, 0.9531, 0.6719, 0.9531, 0.6719, 0.9688, 0.7969, 0.8594, 0.7969, 0.875, 0.7969, 0.875, 0.7969, 0.8594, 0.7656, 0.9375, 0.75, 0.9375, 0.75, 0.9375, 0.7656, 0.9375, 0.8125, 0.875, 0.8125, 0.8906, 0.8125, 0.8906, 0.8125, 0.875, 0.7188, 0.9688, 0.7031, 0.9688, 0.7031, 0.9688, 0.7188, 0.9688, 0.6719, 0.9219, 0.6719, 0.9062, 0.6719, 0.9062, 0.6719, 0.9219, 0.8125, 0.8594, 0.8125, 0.875, 0.8125, 0.875, 0.8125, 0.8594])
me_plane_004.use_remesh_preserve_volume = False
me_plane_004.use_remesh_preserve_attributes = False
me_plane_004.use_mirror_vertex_groups = False
me_plane_004.update()
me_plane_001 = bpy.data.meshes.new('Plane.001')
me_plane_001.from_pydata([(0.3, -0.06923, 0.0), (0.3, 0.4308, 0.0), (-0.2, -0.06923, 0.0), (-0.2, 0.4308, 0.0), (0.3, -0.3192, 0.0), (-0.45, -0.06923, 0.0), (0.55, -0.06923, 0.0), (0.3, 0.1808, 0.0), (0.05, -0.06923, 0.0), (-0.2, -0.3192, 0.0), (0.05, -0.5692, 0.0), (-0.2, 0.1808, 0.0), (-0.45, 0.4308, 0.0), (0.05, 0.4308, 0.0), (0.05, 0.1808, 0.0), (-0.45, 0.1808, 0.0), (0.05, -0.3192, 0.0), (0.3, -0.1942, 0.0), (0.425, -0.06923, 0.0), (0.3, 0.3058, 0.0), (-0.075, -0.06923, 0.0), (-0.2, -0.1942, 0.0), (-0.075, -0.5692, 0.0), (-0.2, 0.3058, 0.0), (-0.575, 0.4308, 0.0), (-0.075, 0.4308, 0.0), (0.3, -0.4442, 0.0), (-0.325, -0.06923, 0.0), (0.3, 0.05577, 0.0), (0.175, -0.06923, 0.0), (-0.2, -0.4442, 0.0), (0.175, -0.5692, 0.0), (-0.2, 0.05577, 0.0), (-0.325, 0.4308, 0.0), (0.175, 0.4308, 0.0), (0.55, 0.05577, 0.0), (0.425, 0.1808, 0.0), (0.05, 0.3058, 0.0), (0.05, 0.05577, 0.0), (-0.075, 0.1808, 0.0), (0.175, 0.1808, 0.0), (-0.45, 0.3058, 0.0), (-0.45, 0.05577, 0.0), (-0.575, 0.1808, 0.0), (-0.325, 0.1808, 0.0), (0.55, -0.1942, 0.0), (0.425, -0.3192, 0.0), (0.05, -0.1942, 0.0), (0.05, -0.4442, 0.0), (-0.075, -0.3192, 0.0), (0.175, -0.3192, 0.0), (0.175, -0.4442, 0.0), (-0.075, -0.4442, 0.0), (-0.075, -0.1942, 0.0), (0.425, -0.1942, 0.0), (-0.325, 0.05577, 0.0), (-0.575, 0.3058, 0.0), (0.175, 0.05577, 0.0), (-0.075, 0.05577, 0.0), (-0.075, 0.3058, 0.0), (0.425, 0.05577, 0.0), (0.175, 0.3058, 0.0), (-0.325, 0.3058, 0.0), (-0.325, -0.1942, 0.0), (0.175, -0.1942, 0.0), (0.3, -0.1942, 0.01), (0.3, -0.06923, 0.01), (0.425, -0.06923, 0.01), (0.3, 0.3058, 0.01), (0.3, 0.4308, 0.01), (-0.075, -0.06923, 0.01), (-0.2, -0.06923, 0.01), (-0.2, -0.1942, 0.01), (-0.2, 0.3058, 0.01), (-0.2, 0.4308, 0.01), (-0.075, 0.4308, 0.01), (0.3, -0.4442, 0.01), (0.3, -0.3192, 0.01), (-0.325, -0.06923, 0.01), (-0.45, -0.06923, 0.01), (0.3, 0.05577, 0.01), (0.3, 0.1808, 0.01), (0.175, -0.06923, 0.01), (0.05, -0.06923, 0.01), (-0.2, -0.4442, 0.01), (-0.2, -0.3192, 0.01), (0.175, -0.5692, 0.01), (0.05, -0.5692, 0.01), (-0.2, 0.05577, 0.01), (-0.2, 0.1808, 0.01), (-0.325, 0.4308, 0.01), (-0.45, 0.4308, 0.01), (0.175, 0.4308, 0.01), (0.05, 0.4308, 0.01), (0.425, 0.1808, 0.01), (0.05, 0.3058, 0.01), (0.05, 0.05577, 0.01), (0.05, 0.1808, 0.01), (-0.075, 0.1808, 0.01), (0.175, 0.1808, 0.01), (-0.45, 0.3058, 0.01), (-0.45, 0.05577, 0.01), (-0.45, 0.1808, 0.01), (-0.325, 0.1808, 0.01), (0.55, -0.1942, 0.01), (0.55, -0.06923, 0.01), (0.425, -0.3192, 0.01), (0.05, -0.1942, 0.01), (0.05, -0.4442, 0.01), (0.05, -0.3192, 0.01), (-0.075, -0.3192, 0.01), (0.175, -0.3192, 0.01), (-0.075, -0.5692, 0.01), (-0.575, 0.4308, 0.01), (0.55, 0.05577, 0.01), (-0.575, 0.1808, 0.01), (0.175, -0.4442, 0.01), (-0.075, -0.4442, 0.01), (-0.075, -0.1942, 0.01), (0.425, -0.1942, 0.01), (-0.325, 0.05577, 0.01), (-0.575, 0.3058, 0.01), (0.175, 0.05577, 0.01), (-0.075, 0.05577, 0.01), (-0.075, 0.3058, 0.01), (0.425, 0.05577, 0.01), (0.175, 0.3058, 0.01), (-0.325, 0.3058, 0.01), (-0.325, -0.1942, 0.01), (0.175, -0.1942, 0.01)], [], [(64, 29, 0, 17), (63, 27, 2, 21), (62, 33, 3, 23), (61, 34, 1, 19), (59, 25, 13, 37), (58, 39, 14, 38), (57, 40, 7, 28), (56, 24, 12, 41), (55, 44, 11, 32), (54, 18, 6, 45), (53, 20, 8, 47), (52, 49, 16, 48), (51, 50, 4, 26), (48, 16, 50, 51), (10, 48, 51, 31), (30, 9, 49, 52), (22, 52, 48, 10), (21, 2, 20, 53), (9, 21, 53, 49), (49, 53, 47, 16), (17, 0, 18, 54), (4, 17, 54, 46), (42, 15, 44, 55), (5, 42, 55, 27), (27, 55, 32, 2), (43, 56, 41, 15), (38, 14, 40, 57), (8, 38, 57, 29), (29, 57, 28, 0), (32, 11, 39, 58), (2, 32, 58, 20), (20, 58, 38, 8), (23, 3, 25, 59), (11, 23, 59, 39), (39, 59, 37, 14), (28, 7, 36, 60), (0, 28, 60, 18), (18, 60, 35, 6), (37, 13, 34, 61), (14, 37, 61, 40), (40, 61, 19, 7), (41, 12, 33, 62), (15, 41, 62, 44), (44, 62, 23, 11), (47, 8, 29, 64), (16, 47, 64, 50), (50, 64, 17, 4), (129, 65, 66, 82), (128, 72, 71, 78), (127, 73, 74, 90), (126, 68, 69, 92), (124, 95, 93, 75), (123, 96, 97, 98), (122, 80, 81, 99), (121, 100, 91, 113), (120, 88, 89, 103), (119, 104, 105, 67), (118, 107, 83, 70), (117, 108, 109, 110), (116, 76, 77, 111), (108, 116, 111, 109), (87, 86, 116, 108), (84, 117, 110, 85), (112, 87, 108, 117), (72, 118, 70, 71), (85, 110, 118, 72), (110, 109, 107, 118), (65, 119, 67, 66), (77, 106, 119, 65), (101, 120, 103, 102), (79, 78, 120, 101), (78, 71, 88, 120), (115, 102, 100, 121), (96, 122, 99, 97), (83, 82, 122, 96), (82, 66, 80, 122), (88, 123, 98, 89), (71, 70, 123, 88), (70, 83, 96, 123), (73, 124, 75, 74), (89, 98, 124, 73), (98, 97, 95, 124), (80, 125, 94, 81), (66, 67, 125, 80), (67, 105, 114, 125), (95, 126, 92, 93), (97, 99, 126, 95), (99, 81, 68, 126), (100, 127, 90, 91), (102, 103, 127, 100), (103, 89, 73, 127), (107, 129, 82, 83), (109, 111, 129, 107), (111, 77, 65, 129), (19, 1, 69, 68), (35, 60, 125, 114), (36, 7, 81, 94), (3, 33, 90, 74), (1, 34, 92, 69), (46, 54, 119, 106), (6, 35, 114, 105), (7, 19, 68, 81), (31, 51, 116, 86), (25, 3, 74, 75), (54, 45, 104, 119), (26, 4, 77, 76), (21, 9, 85, 72), (51, 26, 76, 116), (5, 27, 78, 79), (22, 10, 87, 112), (15, 42, 101, 102), (52, 22, 112, 117), (12, 24, 113, 91), (30, 52, 117, 84), (45, 6, 105, 104), (42, 5, 79, 101), (24, 56, 121, 113), (9, 30, 84, 85), (27, 63, 128, 78), (13, 25, 75, 93), (4, 46, 106, 77), (43, 15, 102, 115), (56, 43, 115, 121), (10, 31, 86, 87), (63, 21, 72, 128), (60, 36, 94, 125), (33, 12, 91, 90), (34, 13, 93, 92)])
_uv = me_plane_001.uv_layers.new(name='UVMap')
_uv.uv.foreach_set('vector', [0.4375, 0.6406, 0.4531, 0.6406, 0.4531, 0.625, 0.4375, 0.625, 0.4375, 0.7031, 0.4531, 0.7031, 0.4531, 0.6875, 0.4375, 0.6875, 0.5, 0.7031, 0.5156, 0.7031, 0.5156, 0.6875, 0.5, 0.6875, 0.5, 0.6406, 0.5156, 0.6406, 0.5156, 0.625, 0.5, 0.625, 0.5, 0.6719, 0.5156, 0.6719, 0.5156, 0.6562, 0.5, 0.6562, 0.4688, 0.6719, 0.4844, 0.6719, 0.4844, 0.6562, 0.4688, 0.6562, 0.4688, 0.6406, 0.4844, 0.6406, 0.4844, 0.625, 0.4688, 0.625, 0.5, 0.7344, 0.5156, 0.7344, 0.5156, 0.7188, 0.5, 0.7188, 0.4688, 0.7031, 0.4844, 0.7031, 0.4844, 0.6875, 0.4688, 0.6875, 0.4375, 0.6094, 0.4531, 0.6094, 0.4531, 0.5938, 0.4375, 0.5938, 0.4375, 0.6719, 0.4531, 0.6719, 0.4531, 0.6562, 0.4375, 0.6562, 0.4062, 0.6719, 0.4219, 0.6719, 0.4219, 0.6562, 0.4062, 0.6562, 0.4062, 0.6406, 0.4219, 0.6406, 0.4219, 0.625, 0.4062, 0.625, 0.4062, 0.6562, 0.4219, 0.6562, 0.4219, 0.6406, 0.4062, 0.6406, 0.3906, 0.6562, 0.4062, 0.6562, 0.4062, 0.6406, 0.3906, 0.6406, 0.4062, 0.6875, 0.4219, 0.6875, 0.4219, 0.6719, 0.4062, 0.6719, 0.3906, 0.6719, 0.4062, 0.6719, 0.4062, 0.6562, 0.3906, 0.6562, 0.4375, 0.6875, 0.4531, 0.6875, 0.4531, 0.6719, 0.4375, 0.6719, 0.4219, 0.6875, 0.4375, 0.6875, 0.4375, 0.6719, 0.4219, 0.6719, 0.4219, 0.6719, 0.4375, 0.6719, 0.4375, 0.6562, 0.4219, 0.6562, 0.4375, 0.625, 0.4531, 0.625, 0.4531, 0.6094, 0.4375, 0.6094, 0.4219, 0.625, 0.4375, 0.625, 0.4375, 0.6094, 0.4219, 0.6094, 0.4688, 0.7188, 0.4844, 0.7188, 0.4844, 0.7031, 0.4688, 0.7031, 0.4531, 0.7188, 0.4688, 0.7188, 0.4688, 0.7031, 0.4531, 0.7031, 0.4531, 0.7031, 0.4688, 0.7031, 0.4688, 0.6875, 0.4531, 0.6875, 0.4844, 0.7344, 0.5, 0.7344, 0.5, 0.7188, 0.4844, 0.7188, 0.4688, 0.6562, 0.4844, 0.6562, 0.4844, 0.6406, 0.4688, 0.6406, 0.4531, 0.6562, 0.4688, 0.6562, 0.4688, 0.6406, 0.4531, 0.6406, 0.4531, 0.6406, 0.4688, 0.6406, 0.4688, 0.625, 0.4531, 0.625, 0.4688, 0.6875, 0.4844, 0.6875, 0.4844, 0.6719, 0.4688, 0.6719, 0.4531, 0.6875, 0.4688, 0.6875, 0.4688, 0.6719, 0.4531, 0.6719, 0.4531, 0.6719, 0.4688, 0.6719, 0.4688, 0.6562, 0.4531, 0.6562, 0.5, 0.6875, 0.5156, 0.6875, 0.5156, 0.6719, 0.5, 0.6719, 0.4844, 0.6875, 0.5, 0.6875, 0.5, 0.6719, 0.4844, 0.6719, 0.4844, 0.6719, 0.5, 0.6719, 0.5, 0.6562, 0.4844, 0.6562, 0.4688, 0.625, 0.4844, 0.625, 0.4844, 0.6094, 0.4688, 0.6094, 0.4531, 0.625, 0.4688, 0.625, 0.4688, 0.6094, 0.4531, 0.6094, 0.4531, 0.6094, 0.4688, 0.6094, 0.4688, 0.5938, 0.4531, 0.5938, 0.5, 0.6562, 0.5156, 0.6562, 0.5156, 0.6406, 0.5, 0.6406, 0.4844, 0.6562, 0.5, 0.6562, 0.5, 0.6406, 0.4844, 0.6406, 0.4844, 0.6406, 0.5, 0.6406, 0.5, 0.625, 0.4844, 0.625, 0.5, 0.7188, 0.5156, 0.7188, 0.5156, 0.7031, 0.5, 0.7031, 0.4844, 0.7188, 0.5, 0.7188, 0.5, 0.7031, 0.4844, 0.7031, 0.4844, 0.7031, 0.5, 0.7031, 0.5, 0.6875, 0.4844, 0.6875, 0.4375, 0.6562, 0.4531, 0.6562, 0.4531, 0.6406, 0.4375, 0.6406, 0.4219, 0.6562, 0.4375, 0.6562, 0.4375, 0.6406, 0.4219, 0.6406, 0.4219, 0.6406, 0.4375, 0.6406, 0.4375, 0.625, 0.4219, 0.625, 0.4375, 0.6406, 0.4375, 0.625, 0.4531, 0.625, 0.4531, 0.6406, 0.4375, 0.7031, 0.4375, 0.6875, 0.4531, 0.6875, 0.4531, 0.7031, 0.5, 0.7031, 0.5, 0.6875, 0.5156, 0.6875, 0.5156, 0.7031, 0.5, 0.6406, 0.5, 0.625, 0.5156, 0.625, 0.5156, 0.6406, 0.5, 0.6719, 0.5, 0.6562, 0.5156, 0.6562, 0.5156, 0.6719, 0.4688, 0.6719, 0.4688, 0.6562, 0.4844, 0.6562, 0.4844, 0.6719, 0.4688, 0.6406, 0.4688, 0.625, 0.4844, 0.625, 0.4844, 0.6406, 0.5, 0.7344, 0.5, 0.7188, 0.5156, 0.7188, 0.5156, 0.7344, 0.4688, 0.7031, 0.4688, 0.6875, 0.4844, 0.6875, 0.4844, 0.7031, 0.4375, 0.6094, 0.4375, 0.5938, 0.4531, 0.5938, 0.4531, 0.6094, 0.4375, 0.6719, 0.4375, 0.6562, 0.4531, 0.6562, 0.4531, 0.6719, 0.4062, 0.6719, 0.4062, 0.6562, 0.4219, 0.6562, 0.4219, 0.6719, 0.4062, 0.6406, 0.4062, 0.625, 0.4219, 0.625, 0.4219, 0.6406, 0.4062, 0.6562, 0.4062, 0.6406, 0.4219, 0.6406, 0.4219, 0.6562, 0.3906, 0.6562, 0.3906, 0.6406, 0.4062, 0.6406, 0.4062, 0.6562, 0.4062, 0.6875, 0.4062, 0.6719, 0.4219, 0.6719, 0.4219, 0.6875, 0.3906, 0.6719, 0.3906, 0.6562, 0.4062, 0.6562, 0.4062, 0.6719, 0.4375, 0.6875, 0.4375, 0.6719, 0.4531, 0.6719, 0.4531, 0.6875, 0.4219, 0.6875, 0.4219, 0.6719, 0.4375, 0.6719, 0.4375, 0.6875, 0.4219, 0.6719, 0.4219, 0.6562, 0.4375, 0.6562, 0.4375, 0.6719, 0.4375, 0.625, 0.4375, 0.6094, 0.4531, 0.6094, 0.4531, 0.625, 0.4219, 0.625, 0.4219, 0.6094, 0.4375, 0.6094, 0.4375, 0.625, 0.4688, 0.7188, 0.4688, 0.7031, 0.4844, 0.7031, 0.4844, 0.7188, 0.4531, 0.7188, 0.4531, 0.7031, 0.4688, 0.7031, 0.4688, 0.7188, 0.4531, 0.7031, 0.4531, 0.6875, 0.4688, 0.6875, 0.4688, 0.7031, 0.4844, 0.7344, 0.4844, 0.7188, 0.5, 0.7188, 0.5, 0.7344, 0.4688, 0.6562, 0.4688, 0.6406, 0.4844, 0.6406, 0.4844, 0.6562, 0.4531, 0.6562, 0.4531, 0.6406, 0.4688, 0.6406, 0.4688, 0.6562, 0.4531, 0.6406, 0.4531, 0.625, 0.4688, 0.625, 0.4688, 0.6406, 0.4688, 0.6875, 0.4688, 0.6719, 0.4844, 0.6719, 0.4844, 0.6875, 0.4531, 0.6875, 0.4531, 0.6719, 0.4688, 0.6719, 0.4688, 0.6875, 0.4531, 0.6719, 0.4531, 0.6562, 0.4688, 0.6562, 0.4688, 0.6719, 0.5, 0.6875, 0.5, 0.6719, 0.5156, 0.6719, 0.5156, 0.6875, 0.4844, 0.6875, 0.4844, 0.6719, 0.5, 0.6719, 0.5, 0.6875, 0.4844, 0.6719, 0.4844, 0.6562, 0.5, 0.6562, 0.5, 0.6719, 0.4688, 0.625, 0.4688, 0.6094, 0.4844, 0.6094, 0.4844, 0.625, 0.4531, 0.625, 0.4531, 0.6094, 0.4688, 0.6094, 0.4688, 0.625, 0.4531, 0.6094, 0.4531, 0.5938, 0.4688, 0.5938, 0.4688, 0.6094, 0.5, 0.6562, 0.5, 0.6406, 0.5156, 0.6406, 0.5156, 0.6562, 0.4844, 0.6562, 0.4844, 0.6406, 0.5, 0.6406, 0.5, 0.6562, 0.4844, 0.6406, 0.4844, 0.625, 0.5, 0.625, 0.5, 0.6406, 0.5, 0.7188, 0.5, 0.7031, 0.5156, 0.7031, 0.5156, 0.7188, 0.4844, 0.7188, 0.4844, 0.7031, 0.5, 0.7031, 0.5, 0.7188, 0.4844, 0.7031, 0.4844, 0.6875, 0.5, 0.6875, 0.5, 0.7031, 0.4375, 0.6562, 0.4375, 0.6406, 0.4531, 0.6406, 0.4531, 0.6562, 0.4219, 0.6562, 0.4219, 0.6406, 0.4375, 0.6406, 0.4375, 0.6562, 0.4219, 0.6406, 0.4219, 0.625, 0.4375, 0.625, 0.4375, 0.6406, 0.5, 0.6406, 0.5156, 0.6406, 0.5156, 0.6406, 0.5, 0.6406, 0.4688, 0.6094, 0.4688, 0.625, 0.4688, 0.625, 0.4688, 0.6094, 0.4844, 0.625, 0.4844, 0.6406, 0.4844, 0.6406, 0.4844, 0.625, 0.5156, 0.6875, 0.5156, 0.7031, 0.5156, 0.7031, 0.5156, 0.6875, 0.5156, 0.625, 0.5156, 0.6406, 0.5156, 0.6406, 0.5156, 0.625, 0.4375, 0.6094, 0.4531, 0.6094, 0.4531, 0.6094, 0.4375, 0.6094, 0.4531, 0.6094, 0.4688, 0.6094, 0.4688, 0.6094, 0.4531, 0.6094, 0.4844, 0.6406, 0.5, 0.6406, 0.5, 0.6406, 0.4844, 0.6406, 0.4062, 0.6406, 0.4219, 0.6406, 0.4219, 0.6406, 0.4062, 0.6406, 0.5156, 0.6719, 0.5156, 0.6875, 0.5156, 0.6875, 0.5156, 0.6719, 0.4531, 0.6094, 0.4531, 0.5938, 0.4531, 0.5938, 0.4531, 0.6094, 0.4219, 0.625, 0.4375, 0.625, 0.4375, 0.625, 0.4219, 0.625, 0.4375, 0.6719, 0.4219, 0.6719, 0.4219, 0.6719, 0.4375, 0.6719, 0.4219, 0.6406, 0.4219, 0.625, 0.4219, 0.625, 0.4219, 0.6406, 0.4531, 0.7031, 0.4531, 0.6875, 0.4531, 0.6875, 0.4531, 0.7031, 0.3906, 0.6562, 0.3906, 0.6406, 0.3906, 0.6406, 0.3906, 0.6562, 0.4844, 0.7031, 0.4688, 0.7031, 0.4688, 0.7031, 0.4844, 0.7031, 0.4062, 0.6562, 0.3906, 0.6562, 0.3906, 0.6562, 0.4062, 0.6562, 0.5156, 0.7188, 0.5156, 0.7344, 0.5156, 0.7344, 0.5156, 0.7188, 0.4062, 0.6719, 0.4062, 0.6562, 0.4062, 0.6562, 0.4062, 0.6719, 0.4531, 0.6094, 0.4688, 0.6094, 0.4688, 0.6094, 0.4531, 0.6094, 0.4688, 0.7031, 0.4531, 0.7031, 0.4531, 0.7031, 0.4688, 0.7031, 0.5156, 0.7188, 0.5, 0.7188, 0.5, 0.7188, 0.5156, 0.7188, 0.4219, 0.6719, 0.4062, 0.6719, 0.4062, 0.6719, 0.4219, 0.6719, 0.4531, 0.6875, 0.4375, 0.6875, 0.4375, 0.6875, 0.4531, 0.6875, 0.5156, 0.6562, 0.5156, 0.6719, 0.5156, 0.6719, 0.5156, 0.6562, 0.4375, 0.625, 0.4375, 0.6094, 0.4375, 0.6094, 0.4375, 0.625, 0.4844, 0.7188, 0.4844, 0.7031, 0.4844, 0.7031, 0.4844, 0.7188, 0.5, 0.7188, 0.4844, 0.7188, 0.4844, 0.7188, 0.5, 0.7188, 0.4062, 0.6562, 0.4062, 0.6406, 0.4062, 0.6406, 0.4062, 0.6562, 0.4375, 0.6875, 0.4375, 0.6719, 0.4375, 0.6719, 0.4375, 0.6875, 0.4688, 0.625, 0.4844, 0.625, 0.4844, 0.625, 0.4688, 0.625, 0.5156, 0.7031, 0.5156, 0.7188, 0.5156, 0.7188, 0.5156, 0.7031, 0.5156, 0.6406, 0.5156, 0.6562, 0.5156, 0.6562, 0.5156, 0.6406])
me_plane_001.use_remesh_preserve_volume = False
me_plane_001.use_remesh_preserve_attributes = False
me_plane_001.use_mirror_vertex_groups = False
me_plane_001.update()
me_plane = bpy.data.meshes.new('Plane')
me_plane.from_pydata([(-0.725, -1.0, 0.0), (-0.725, 1.0, 0.0), (-0.725, 0.0, 0.0), (0.275, -1.0, 0.0), (0.275, 1.0, 0.0), (-0.725, -0.5, 0.0), (0.775, -1.0, 0.0), (-0.225, 1.0, 0.0), (-0.725, 0.5, 0.0), (-0.225, -1.0, 0.0), (0.775, 1.0, 0.0), (0.275, 0.5, 0.0), (0.275, -0.5, 0.0), (-0.225, 0.0, 0.0), (0.775, -0.5, 0.0), (-0.225, -0.5, 0.0), (-0.225, 0.5, 0.0), (0.775, 0.5, 0.0), (-0.725, -0.75, 0.0), (-0.475, 1.0, 0.0), (-0.725, 0.25, 0.0), (0.025, -1.0, 0.0), (0.525, 1.0, 0.0), (0.275, 0.75, 0.0), (0.275, -0.25, 0.0), (-0.475, 0.0, 0.0), (-0.725, -0.25, 0.0), (0.525, -1.0, 0.0), (0.025, 1.0, 0.0), (-0.725, 0.75, 0.0), (-0.475, -1.0, 0.0), (0.275, 0.25, 0.0), (0.275, -0.75, 0.0), (0.025, 0.0, 0.0), (0.775, -0.25, 0.0), (0.775, -0.75, 0.0), (0.525, -0.5, 0.0), (-0.225, -0.25, 0.0), (-0.225, -0.75, 0.0), (-0.475, -0.5, 0.0), (0.025, -0.5, 0.0), (-0.225, 0.75, 0.0), (-0.225, 0.25, 0.0), (-0.475, 0.5, 0.0), (0.025, 0.5, 0.0), (0.775, 0.75, 0.0), (0.775, 0.25, 0.0), (0.525, 0.5, 0.0), (0.525, 0.25, 0.0), (0.525, 0.75, 0.0), (0.025, 0.25, 0.0), (-0.475, 0.25, 0.0), (-0.475, 0.75, 0.0), (0.025, -0.75, 0.0), (-0.475, -0.75, 0.0), (-0.475, -0.25, 0.0), (0.525, -0.75, 0.0), (0.525, -0.25, 0.0), (0.025, -0.25, 0.0), (0.025, 0.75, 0.0), (-0.725, -0.75, 0.0159), (-0.725, -1.0, 0.0159), (-0.475, 1.0, 0.0159), (-0.725, 1.0, 0.0159), (-0.725, 0.25, 0.0159), (-0.725, 4.55e-23, 0.0159), (0.025, -1.0, 0.0159), (0.275, -1.0, 0.0159), (0.525, 1.0, 0.0159), (0.275, 1.0, 0.0159), (0.275, 0.75, 0.0159), (-0.475, 4.55e-23, 0.0159), (-0.725, -0.25, 0.0159), (-0.725, -0.5, 0.0159), (0.525, -1.0, 0.0159), (0.775, -1.0, 0.0159), (0.025, 1.0, 0.0159), (-0.225, 1.0, 0.0159), (-0.725, 0.75, 0.0159), (-0.725, 0.5, 0.0159), (-0.475, -1.0, 0.0159), (-0.225, -1.0, 0.0159), (0.275, 0.25, 0.0159), (0.275, 0.5, 0.0159), (0.275, -0.75, 0.0159), (0.275, -0.5, 0.0159), (0.025, 4.55e-23, 0.0159), (-0.225, 4.55e-23, 0.0159), (0.775, -0.75, 0.0159), (0.775, -0.5, 0.0159), (0.525, -0.5, 0.0159), (-0.225, -0.25, 0.0159), (-0.225, -0.75, 0.0159), (-0.225, -0.5, 0.0159), (-0.475, -0.5, 0.0159), (0.025, -0.5, 0.0159), (-0.225, 0.75, 0.0159), (-0.225, 0.25, 0.0159), (-0.225, 0.5, 0.0159), (-0.475, 0.5, 0.0159), (0.025, 0.5, 0.0159), (0.775, 0.75, 0.0159), (0.775, 1.0, 0.0159), (0.775, 0.25, 0.0159), (0.775, 0.5, 0.0159), (0.525, 0.5, 0.0159), (0.275, -0.25, 0.0159), (0.775, -0.25, 0.0159), (0.525, 0.25, 0.0159), (0.525, 0.75, 0.0159), (0.025, 0.25, 0.0159), (-0.475, 0.25, 0.0159), (-0.475, 0.75, 0.0159), (0.025, -0.75, 0.0159), (-0.475, -0.75, 0.0159), (-0.475, -0.25, 0.0159), (0.525, -0.75, 0.0159), (0.525, -0.25, 0.0159), (0.025, -0.25, 0.0159), (0.025, 0.75, 0.0159)], [], [(59, 28, 4, 23), (56, 36, 14, 35), (55, 25, 13, 37), (54, 39, 15, 38), (53, 40, 12, 32), (52, 19, 7, 41), (51, 43, 16, 42), (50, 44, 11, 31), (49, 22, 10, 45), (48, 47, 17, 46), (31, 11, 47, 48), (23, 4, 22, 49), (11, 23, 49, 47), (47, 49, 45, 17), (42, 16, 44, 50), (13, 42, 50, 33), (20, 8, 43, 51), (2, 20, 51, 25), (25, 51, 42, 13), (29, 1, 19, 52), (8, 29, 52, 43), (43, 52, 41, 16), (38, 15, 40, 53), (9, 38, 53, 21), (21, 53, 32, 3), (18, 5, 39, 54), (0, 18, 54, 30), (30, 54, 38, 9), (26, 2, 25, 55), (5, 26, 55, 39), (39, 55, 37, 15), (32, 12, 36, 56), (3, 32, 56, 27), (27, 56, 35, 6), (12, 24, 57, 36), (36, 57, 34, 14), (37, 13, 33, 58), (15, 37, 58, 40), (40, 58, 24, 12), (41, 7, 28, 59), (16, 41, 59, 44), (44, 59, 23, 11), (119, 70, 69, 76), (116, 88, 89, 90), (115, 91, 87, 71), (114, 92, 93, 94), (113, 84, 85, 95), (112, 96, 77, 62), (111, 97, 98, 99), (110, 82, 83, 100), (109, 101, 102, 68), (108, 103, 104, 105), (82, 108, 105, 83), (70, 109, 68, 69), (83, 105, 109, 70), (105, 104, 101, 109), (97, 110, 100, 98), (87, 86, 110, 97), (64, 111, 99, 79), (65, 71, 111, 64), (71, 87, 97, 111), (78, 112, 62, 63), (79, 99, 112, 78), (99, 98, 96, 112), (92, 113, 95, 93), (81, 66, 113, 92), (66, 67, 84, 113), (60, 114, 94, 73), (61, 80, 114, 60), (80, 81, 92, 114), (72, 115, 71, 65), (73, 94, 115, 72), (94, 93, 91, 115), (84, 116, 90, 85), (67, 74, 116, 84), (74, 75, 88, 116), (85, 90, 117, 106), (90, 89, 107, 117), (91, 118, 86, 87), (93, 95, 118, 91), (95, 85, 106, 118), (96, 119, 76, 77), (98, 100, 119, 96), (100, 83, 70, 119), (35, 14, 89, 88), (14, 34, 107, 89), (20, 2, 65, 64), (24, 58, 118, 106), (7, 19, 62, 77), (31, 48, 108, 82), (6, 35, 88, 75), (21, 3, 67, 66), (8, 20, 64, 79), (48, 46, 103, 108), (22, 4, 69, 68), (9, 21, 66, 81), (10, 22, 68, 102), (26, 5, 73, 72), (27, 6, 75, 74), (28, 7, 77, 76), (2, 26, 72, 65), (33, 50, 110, 86), (29, 8, 79, 78), (3, 27, 74, 67), (57, 24, 106, 117), (30, 9, 81, 80), (4, 28, 76, 69), (50, 31, 82, 110), (34, 57, 117, 107), (45, 10, 102, 101), (1, 29, 78, 63), (58, 33, 86, 118), (46, 17, 104, 103), (17, 45, 101, 104), (0, 30, 80, 61), (18, 0, 61, 60), (19, 1, 63, 62), (5, 18, 60, 73)])
_uv = me_plane.uv_layers.new(name='UVMap')
_uv.uv.foreach_set('vector', [0.1406, 0.4062, 0.1562, 0.4062, 0.1562, 0.3906, 0.1406, 0.3906, 0.04688, 0.375, 0.0625, 0.375, 0.0625, 0.3594, 0.04688, 0.3594, 0.07812, 0.4375, 0.09375, 0.4375, 0.09375, 0.4219, 0.07812, 0.4219, 0.04688, 0.4375, 0.0625, 0.4375, 0.0625, 0.4219, 0.04688, 0.4219, 0.04688, 0.4062, 0.0625, 0.4062, 0.0625, 0.3906, 0.04688, 0.3906, 0.1406, 0.4375, 0.1562, 0.4375, 0.1562, 0.4219, 0.1406, 0.4219, 0.1094, 0.4375, 0.125, 0.4375, 0.125, 0.4219, 0.1094, 0.4219, 0.1094, 0.4062, 0.125, 0.4062, 0.125, 0.3906, 0.1094, 0.3906, 0.1406, 0.375, 0.1562, 0.375, 0.1562, 0.3594, 0.1406, 0.3594, 0.1094, 0.375, 0.125, 0.375, 0.125, 0.3594, 0.1094, 0.3594, 0.1094, 0.3906, 0.125, 0.3906, 0.125, 0.375, 0.1094, 0.375, 0.1406, 0.3906, 0.1562, 0.3906, 0.1562, 0.375, 0.1406, 0.375, 0.125, 0.3906, 0.1406, 0.3906, 0.1406, 0.375, 0.125, 0.375, 0.125, 0.375, 0.1406, 0.375, 0.1406, 0.3594, 0.125, 0.3594, 0.1094, 0.4219, 0.125, 0.4219, 0.125, 0.4062, 0.1094, 0.4062, 0.09375, 0.4219, 0.1094, 0.4219, 0.1094, 0.4062, 0.09375, 0.4062, 0.1094, 0.4531, 0.125, 0.4531, 0.125, 0.4375, 0.1094, 0.4375, 0.09375, 0.4531, 0.1094, 0.4531, 0.1094, 0.4375, 0.09375, 0.4375, 0.09375, 0.4375, 0.1094, 0.4375, 0.1094, 0.4219, 0.09375, 0.4219, 0.1406, 0.4531, 0.1562, 0.4531, 0.1562, 0.4375, 0.1406, 0.4375, 0.125, 0.4531, 0.1406, 0.4531, 0.1406, 0.4375, 0.125, 0.4375, 0.125, 0.4375, 0.1406, 0.4375, 0.1406, 0.4219, 0.125, 0.4219, 0.04688, 0.4219, 0.0625, 0.4219, 0.0625, 0.4062, 0.04688, 0.4062, 0.03125, 0.4219, 0.04688, 0.4219, 0.04688, 0.4062, 0.03125, 0.4062, 0.03125, 0.4062, 0.04688, 0.4062, 0.04688, 0.3906, 0.03125, 0.3906, 0.04688, 0.4531, 0.0625, 0.4531, 0.0625, 0.4375, 0.04688, 0.4375, 0.03125, 0.4531, 0.04688, 0.4531, 0.04688, 0.4375, 0.03125, 0.4375, 0.03125, 0.4375, 0.04688, 0.4375, 0.04688, 0.4219, 0.03125, 0.4219, 0.07812, 0.4531, 0.09375, 0.4531, 0.09375, 0.4375, 0.07812, 0.4375, 0.0625, 0.4531, 0.07812, 0.4531, 0.07812, 0.4375, 0.0625, 0.4375, 0.0625, 0.4375, 0.07812, 0.4375, 0.07812, 0.4219, 0.0625, 0.4219, 0.04688, 0.3906, 0.0625, 0.3906, 0.0625, 0.375, 0.04688, 0.375, 0.03125, 0.3906, 0.04688, 0.3906, 0.04688, 0.375, 0.03125, 0.375, 0.03125, 0.375, 0.04688, 0.375, 0.04688, 0.3594, 0.03125, 0.3594, 0.0625, 0.3906, 0.07812, 0.3906, 0.07812, 0.375, 0.0625, 0.375, 0.0625, 0.375, 0.07812, 0.375, 0.07812, 0.3594, 0.0625, 0.3594, 0.07812, 0.4219, 0.09375, 0.4219, 0.09375, 0.4062, 0.07812, 0.4062, 0.0625, 0.4219, 0.07812, 0.4219, 0.07812, 0.4062, 0.0625, 0.4062, 0.0625, 0.4062, 0.07812, 0.4062, 0.07812, 0.3906, 0.0625, 0.3906, 0.1406, 0.4219, 0.1562, 0.4219, 0.1562, 0.4062, 0.1406, 0.4062, 0.125, 0.4219, 0.1406, 0.4219, 0.1406, 0.4062, 0.125, 0.4062, 0.125, 0.4062, 0.1406, 0.4062, 0.1406, 0.3906, 0.125, 0.3906, 0.1406, 0.4062, 0.1406, 0.3906, 0.1562, 0.3906, 0.1562, 0.4062, 0.04688, 0.375, 0.04688, 0.3594, 0.0625, 0.3594, 0.0625, 0.375, 0.07812, 0.4375, 0.07812, 0.4219, 0.09375, 0.4219, 0.09375, 0.4375, 0.04688, 0.4375, 0.04688, 0.4219, 0.0625, 0.4219, 0.0625, 0.4375, 0.04688, 0.4062, 0.04688, 0.3906, 0.0625, 0.3906, 0.0625, 0.4062, 0.1406, 0.4375, 0.1406, 0.4219, 0.1562, 0.4219, 0.1562, 0.4375, 0.1094, 0.4375, 0.1094, 0.4219, 0.125, 0.4219, 0.125, 0.4375, 0.1094, 0.4062, 0.1094, 0.3906, 0.125, 0.3906, 0.125, 0.4062, 0.1406, 0.375, 0.1406, 0.3594, 0.1562, 0.3594, 0.1562, 0.375, 0.1094, 0.375, 0.1094, 0.3594, 0.125, 0.3594, 0.125, 0.375, 0.1094, 0.3906, 0.1094, 0.375, 0.125, 0.375, 0.125, 0.3906, 0.1406, 0.3906, 0.1406, 0.375, 0.1562, 0.375, 0.1562, 0.3906, 0.125, 0.3906, 0.125, 0.375, 0.1406, 0.375, 0.1406, 0.3906, 0.125, 0.375, 0.125, 0.3594, 0.1406, 0.3594, 0.1406, 0.375, 0.1094, 0.4219, 0.1094, 0.4062, 0.125, 0.4062, 0.125, 0.4219, 0.09375, 0.4219, 0.09375, 0.4062, 0.1094, 0.4062, 0.1094, 0.4219, 0.1094, 0.4531, 0.1094, 0.4375, 0.125, 0.4375, 0.125, 0.4531, 0.09375, 0.4531, 0.09375, 0.4375, 0.1094, 0.4375, 0.1094, 0.4531, 0.09375, 0.4375, 0.09375, 0.4219, 0.1094, 0.4219, 0.1094, 0.4375, 0.1406, 0.4531, 0.1406, 0.4375, 0.1562, 0.4375, 0.1562, 0.4531, 0.125, 0.4531, 0.125, 0.4375, 0.1406, 0.4375, 0.1406, 0.4531, 0.125, 0.4375, 0.125, 0.4219, 0.1406, 0.4219, 0.1406, 0.4375, 0.04688, 0.4219, 0.04688, 0.4062, 0.0625, 0.4062, 0.0625, 0.4219, 0.03125, 0.4219, 0.03125, 0.4062, 0.04688, 0.4062, 0.04688, 0.4219, 0.03125, 0.4062, 0.03125, 0.3906, 0.04688, 0.3906, 0.04688, 0.4062, 0.04688, 0.4531, 0.04688, 0.4375, 0.0625, 0.4375, 0.0625, 0.4531, 0.03125, 0.4531, 0.03125, 0.4375, 0.04688, 0.4375, 0.04688, 0.4531, 0.03125, 0.4375, 0.03125, 0.4219, 0.04688, 0.4219, 0.04688, 0.4375, 0.07812, 0.4531, 0.07812, 0.4375, 0.09375, 0.4375, 0.09375, 0.4531, 0.0625, 0.4531, 0.0625, 0.4375, 0.07812, 0.4375, 0.07812, 0.4531, 0.0625, 0.4375, 0.0625, 0.4219, 0.07812, 0.4219, 0.07812, 0.4375, 0.04688, 0.3906, 0.04688, 0.375, 0.0625, 0.375, 0.0625, 0.3906, 0.03125, 0.3906, 0.03125, 0.375, 0.04688, 0.375, 0.04688, 0.3906, 0.03125, 0.375, 0.03125, 0.3594, 0.04688, 0.3594, 0.04688, 0.375, 0.0625, 0.3906, 0.0625, 0.375, 0.07812, 0.375, 0.07812, 0.3906, 0.0625, 0.375, 0.0625, 0.3594, 0.07812, 0.3594, 0.07812, 0.375, 0.07812, 0.4219, 0.07812, 0.4062, 0.09375, 0.4062, 0.09375, 0.4219, 0.0625, 0.4219, 0.0625, 0.4062, 0.07812, 0.4062, 0.07812, 0.4219, 0.0625, 0.4062, 0.0625, 0.3906, 0.07812, 0.3906, 0.07812, 0.4062, 0.1406, 0.4219, 0.1406, 0.4062, 0.1562, 0.4062, 0.1562, 0.4219, 0.125, 0.4219, 0.125, 0.4062, 0.1406, 0.4062, 0.1406, 0.4219, 0.125, 0.4062, 0.125, 0.3906, 0.1406, 0.3906, 0.1406, 0.4062, 0.04688, 0.375, 0.0625, 0.375, 0.0625, 0.375, 0.04688, 0.375, 0.0625, 0.375, 0.07812, 0.375, 0.07812, 0.375, 0.0625, 0.375, 0.1094, 0.4375, 0.09375, 0.4375, 0.09375, 0.4375, 0.1094, 0.4375, 0.0625, 0.3906, 0.0625, 0.4062, 0.0625, 0.4062, 0.0625, 0.3906, 0.1406, 0.4219, 0.1406, 0.4375, 0.1406, 0.4375, 0.1406, 0.4219, 0.125, 0.3906, 0.125, 0.375, 0.125, 0.375, 0.125, 0.3906, 0.03125, 0.375, 0.04688, 0.375, 0.04688, 0.375, 0.03125, 0.375, 0.04688, 0.4062, 0.04688, 0.3906, 0.04688, 0.3906, 0.04688, 0.4062, 0.125, 0.4375, 0.1094, 0.4375, 0.1094, 0.4375, 0.125, 0.4375, 0.125, 0.375, 0.125, 0.3594, 0.125, 0.3594, 0.125, 0.375, 0.1406, 0.375, 0.1406, 0.3906, 0.1406, 0.3906, 0.1406, 0.375, 0.04688, 0.4219, 0.04688, 0.4062, 0.04688, 0.4062, 0.04688, 0.4219, 0.1406, 0.3594, 0.1406, 0.375, 0.1406, 0.375, 0.1406, 0.3594, 0.07812, 0.4375, 0.0625, 0.4375, 0.0625, 0.4375, 0.07812, 0.4375, 0.04688, 0.375, 0.04688, 0.3594, 0.04688, 0.3594, 0.04688, 0.375, 0.1406, 0.4062, 0.1406, 0.4219, 0.1406, 0.4219, 0.1406, 0.4062, 0.09375, 0.4375, 0.07812, 0.4375, 0.07812, 0.4375, 0.09375, 0.4375, 0.09375, 0.4219, 0.1094, 0.4219, 0.1094, 0.4219, 0.09375, 0.4219, 0.1406, 0.4375, 0.125, 0.4375, 0.125, 0.4375, 0.1406, 0.4375, 0.04688, 0.3906, 0.04688, 0.375, 0.04688, 0.375, 0.04688, 0.3906, 0.0625, 0.375, 0.0625, 0.3906, 0.0625, 0.3906, 0.0625, 0.375, 0.04688, 0.4375, 0.04688, 0.4219, 0.04688, 0.4219, 0.04688, 0.4375, 0.1406, 0.3906, 0.1406, 0.4062, 0.1406, 0.4062, 0.1406, 0.3906, 0.125, 0.4062, 0.125, 0.3906, 0.125, 0.3906, 0.125, 0.4062, 0.0625, 0.3594, 0.0625, 0.375, 0.0625, 0.375, 0.0625, 0.3594, 0.1406, 0.375, 0.1562, 0.375, 0.1562, 0.375, 0.1406, 0.375, 0.1562, 0.4375, 0.1406, 0.4375, 0.1406, 0.4375, 0.1562, 0.4375, 0.07812, 0.4219, 0.09375, 0.4219, 0.09375, 0.4219, 0.07812, 0.4219, 0.1094, 0.375, 0.125, 0.375, 0.125, 0.375, 0.1094, 0.375, 0.125, 0.375, 0.1406, 0.375, 0.1406, 0.375, 0.125, 0.375, 0.04688, 0.4531, 0.04688, 0.4375, 0.04688, 0.4375, 0.04688, 0.4531, 0.04688, 0.4375, 0.03125, 0.4375, 0.03125, 0.4375, 0.04688, 0.4375, 0.1406, 0.4375, 0.1406, 0.4531, 0.1406, 0.4531, 0.1406, 0.4375, 0.0625, 0.4375, 0.04688, 0.4375, 0.04688, 0.4375, 0.0625, 0.4375])
me_plane.use_remesh_preserve_volume = False
me_plane.use_remesh_preserve_attributes = False
me_plane.use_mirror_vertex_groups = False
me_plane.update()
me_cube_003 = bpy.data.meshes.new('Cube.003')
me_cube_003.from_pydata([(-1.0, -1.0, -1.0), (-1.0, -1.0, 1.0), (-1.0, 1.0, -1.0), (-1.0, 1.0, 1.0), (1.0, -1.0, -1.0), (1.0, -1.0, 1.0), (1.0, 1.0, -1.0), (1.0, 1.0, 1.0)], [], [(0, 1, 3, 2), (2, 3, 7, 6), (6, 7, 5, 4), (4, 5, 1, 0), (2, 6, 4, 0), (7, 3, 1, 5)])
_uv = me_cube_003.uv_layers.new(name='UVMap')
_uv.uv.foreach_set('vector', [0.3906, 0.9219, 0.3906, 0.9844, 0.375, 0.9844, 0.375, 0.9219, 0.5, 0.9219, 0.5, 0.9844, 0.4531, 0.9844, 0.4531, 0.9219, 0.4531, 0.9219, 0.4531, 0.9844, 0.4375, 0.9844, 0.4375, 0.9219, 0.4375, 0.9219, 0.4375, 0.9844, 0.3906, 0.9844, 0.3906, 0.9219, 0.4844, 1.0, 0.4375, 1.0, 0.4375, 0.9844, 0.4844, 0.9844, 0.4375, 1.0, 0.3906, 1.0, 0.3906, 0.9844, 0.4375, 0.9844])
me_cube_003.use_remesh_preserve_volume = False
me_cube_003.use_remesh_preserve_attributes = False
me_cube_003.use_mirror_vertex_groups = False
me_cube_003.update()
me_cube_002 = bpy.data.meshes.new('Cube.002')
me_cube_002.from_pydata([(-1.0, -1.0, -1.0), (-1.0, -1.0, 1.0), (-1.0, 1.0, -1.0), (-1.0, 1.0, 1.0), (1.0, -1.0, -1.0), (1.0, -1.0, 1.0), (1.0, 1.0, -1.0), (1.0, 1.0, 1.0)], [], [(0, 1, 3, 2), (2, 3, 7, 6), (6, 7, 5, 4), (4, 5, 1, 0), (2, 6, 4, 0), (7, 3, 1, 5)])
_uv = me_cube_002.uv_layers.new(name='UVMap')
_uv.uv.foreach_set('vector', [0.09375, 0.4688, 0.09375, 0.6562, 0.0, 0.6562, 0.0, 0.4688, 0.375, 0.4688, 0.375, 0.6562, 0.2812, 0.6562, 0.2812, 0.4688, 0.2812, 0.4688, 0.2812, 0.6562, 0.1875, 0.6562, 0.1875, 0.4688, 0.1875, 0.4688, 0.1875, 0.6562, 0.09375, 0.6562, 0.09375, 0.4688, 0.2812, 0.75, 0.1875, 0.75, 0.1875, 0.6562, 0.2812, 0.6562, 0.1875, 0.75, 0.09375, 0.75, 0.09375, 0.6562, 0.1875, 0.6562])
me_cube_002.use_remesh_preserve_volume = False
me_cube_002.use_remesh_preserve_attributes = False
me_cube_002.use_mirror_vertex_groups = False
me_cube_002.update()
me_cube_001 = bpy.data.meshes.new('Cube.001')
me_cube_001.from_pydata([(-1.0, -1.0, -1.0), (-1.0, -1.0, 1.0), (-1.0, 1.0, -1.0), (-1.0, 1.0, 1.0), (1.0, -1.0, -1.0), (1.0, -1.0, 1.0), (1.0, 1.0, -1.0), (1.0, 1.0, 1.0)], [], [(0, 1, 3, 2), (2, 3, 7, 6), (6, 7, 5, 4), (4, 5, 1, 0), (2, 6, 4, 0), (7, 3, 1, 5)])
_uv = me_cube_001.uv_layers.new(name='UVMap')
_uv.uv.foreach_set('vector', [0.3906, 0.9219, 0.3906, 0.9844, 0.375, 0.9844, 0.375, 0.9219, 0.5, 0.9219, 0.5, 0.9844, 0.4531, 0.9844, 0.4531, 0.9219, 0.4531, 0.9219, 0.4531, 0.9844, 0.4375, 0.9844, 0.4375, 0.9219, 0.4375, 0.9219, 0.4375, 0.9844, 0.3906, 0.9844, 0.3906, 0.9219, 0.4844, 1.0, 0.4375, 1.0, 0.4375, 0.9844, 0.4844, 0.9844, 0.4375, 1.0, 0.3906, 1.0, 0.3906, 0.9844, 0.4375, 0.9844])
me_cube_001.use_remesh_preserve_volume = False
me_cube_001.use_remesh_preserve_attributes = False
me_cube_001.use_mirror_vertex_groups = False
me_cube_001.update()
me_cube = bpy.data.meshes.new('Cube')
me_cube.from_pydata([(-1.0, -1.0, -1.0), (-1.0, -1.0, 1.0), (-1.0, 1.0, -1.0), (-1.0, 1.0, 1.0), (1.0, -1.0, -1.0), (1.0, -1.0, 1.0), (1.0, 1.0, -1.0), (1.0, 1.0, 1.0)], [], [(0, 1, 3, 2), (2, 3, 7, 6), (6, 7, 5, 4), (4, 5, 1, 0), (2, 6, 4, 0), (7, 3, 1, 5)])
_uv = me_cube.uv_layers.new(name='UVMap')
_uv.uv.foreach_set('vector', [0.09375, 0.8125, 0.09375, 0.9062, 0.0, 0.9062, 0.0, 0.8125, 0.375, 0.8125, 0.375, 0.9062, 0.2812, 0.9062, 0.2812, 0.8125, 0.2812, 0.8125, 0.2812, 0.9062, 0.1875, 0.9062, 0.1875, 0.8125, 0.1875, 0.8125, 0.1875, 0.9062, 0.09375, 0.9062, 0.09375, 0.8125, 0.2812, 1.0, 0.1875, 1.0, 0.1875, 0.9062, 0.2812, 0.9062, 0.1875, 1.0, 0.09375, 1.0, 0.09375, 0.9062, 0.1875, 0.9062])
me_cube.use_remesh_preserve_volume = False
me_cube.use_remesh_preserve_attributes = False
me_cube.use_mirror_vertex_groups = False
me_cube.update()

# ---- objects
ob_plane_004 = bpy.data.objects.new('Plane.004', me_plane_006)
ob_plane_003 = bpy.data.objects.new('Plane.003', me_plane_005)
ob_plane_002 = bpy.data.objects.new('Plane.002', me_plane_004)
ob_plane_001 = bpy.data.objects.new('Plane.001', me_plane_001)
ob_plane = bpy.data.objects.new('Plane', me_plane)
ob_cube_003 = bpy.data.objects.new('Cube.003', me_cube_003)
ob_cube_002 = bpy.data.objects.new('Cube.002', me_cube_002)
ob_cube_001 = bpy.data.objects.new('Cube.001', me_cube_001)
ob_cube = bpy.data.objects.new('Cube', me_cube)

# ---- transforms, parenting, visibility, modifiers, constraints
ob_plane_004.location = (3.65, 0.2115, 4.367)
ob_plane_004.rotation_euler = (6.283, 0.9425, 1.571)
ob_plane_004.scale = (1.826, 1.826, 1.826)
ob_plane_004.lineart.crease_threshold = 0.0
ob_plane_003.location = (1.852, 0.1775, 4.414)
ob_plane_003.rotation_euler = (6.283, 0.9425, 1.571)
ob_plane_003.scale = (1.826, 1.826, 1.826)
ob_plane_003.lineart.crease_threshold = 0.0
ob_plane_002.location = (-1.842, 0.1775, 4.414)
ob_plane_002.rotation_euler = (3.142, 0.9425, 1.571)
ob_plane_002.scale = (1.826, 1.826, 1.826)
ob_plane_002.lineart.crease_threshold = 0.0
ob_plane_001.location = (-3.64, 0.2115, 4.367)
ob_plane_001.rotation_euler = (3.142, 0.9425, 1.571)
ob_plane_001.scale = (1.826, 1.826, 1.826)
ob_plane_001.lineart.crease_threshold = 0.0
ob_plane.location = (-0.001846, 0.8944, 2.434)
ob_plane.rotation_euler = (1.571, 1.571, 0.0)
ob_plane.scale = (0.629, 0.629, 0.629)
ob_plane.lineart.crease_threshold = 0.0
ob_cube_003.location = (-0.502, -0.688, 6.63)
ob_cube_003.scale = (0.3, 0.1, 0.4)
ob_cube_003.lineart.crease_threshold = 0.0
ob_cube_002.location = (-4.205e-09, 0.3751, 3.942)
ob_cube_002.rotation_euler = (0.455, 9.757e-17, 2.259e-17)
ob_cube_002.scale = (0.6, 0.6, 1.2)
ob_cube_002.lineart.crease_threshold = 0.0
ob_cube_001.location = (0.4973, -0.688, 6.63)
ob_cube_001.scale = (0.3, 0.1, 0.4)
ob_cube_001.lineart.crease_threshold = 0.0
ob_cube.location = (0.0, -0.4263, 5.633)
ob_cube.scale = (0.6, 0.6, 0.6)
ob_cube.lineart.crease_threshold = 0.0

# ---- collection membership
col_collection_1.objects.link(ob_plane_004)
col_collection_1.objects.link(ob_plane_003)
col_collection_1.objects.link(ob_plane_002)
col_collection_1.objects.link(ob_plane_001)
col_collection_1.objects.link(ob_plane)
col_collection_1.objects.link(ob_cube_003)
col_collection_1.objects.link(ob_cube_002)
col_collection_1.objects.link(ob_cube_001)
col_collection_1.objects.link(ob_cube)

# ---- scene / render settings (as saved in the file)
scene.frame_start = 1; scene.frame_end = 250; scene.frame_set(1)
scene.render.engine = 'BLENDER_EEVEE_NEXT'
scene.render.resolution_percentage = 50
scene.render.dither_intensity = 0.0
scene.render.film_transparent = True
scene.cycles.use_denoising = False
scene.cycles.samples = 128
scene.cycles.sampling_pattern = 'TABULATED_SOBOL'
scene.cycles.light_sampling_threshold = 0.0
scene.cycles.use_adaptive_sampling = False
scene.cycles.use_light_tree = False
scene.cycles.blur_glossy = 0.0
scene.cycles.sample_clamp_indirect = 0.0
scene.view_settings.view_transform = 'Standard'
bpy.context.view_layer.update()

# ---- added for rendering (the .blend has no active camera and no usable light): camera, sun
cam_auto = bpy.data.cameras.new('AutoCamera')
cam_auto.lens = 50.0
cam_auto.sensor_width = 36.0
cam_auto.clip_end = 1000.0
ob_auto_camera = bpy.data.objects.new('AutoCamera', cam_auto)
scene.collection.objects.link(ob_auto_camera)
ob_auto_camera.location = (10.1276, -11.9396, 12.586)
ob_auto_camera.rotation_euler = (1.09748, -7.21219e-08, 0.694738)
scene.camera = ob_auto_camera
light_auto_sun = bpy.data.lights.new('AutoSun', 'SUN')
light_auto_sun.energy = 3.0
light_auto_sun.angle = 0.0523599
ob_auto_sun = bpy.data.objects.new('AutoSun', light_auto_sun)
scene.collection.objects.link(ob_auto_sun)
ob_auto_sun.rotation_euler = (0.872665, 0.174533, 0.523599)
bpy.context.view_layer.update()
